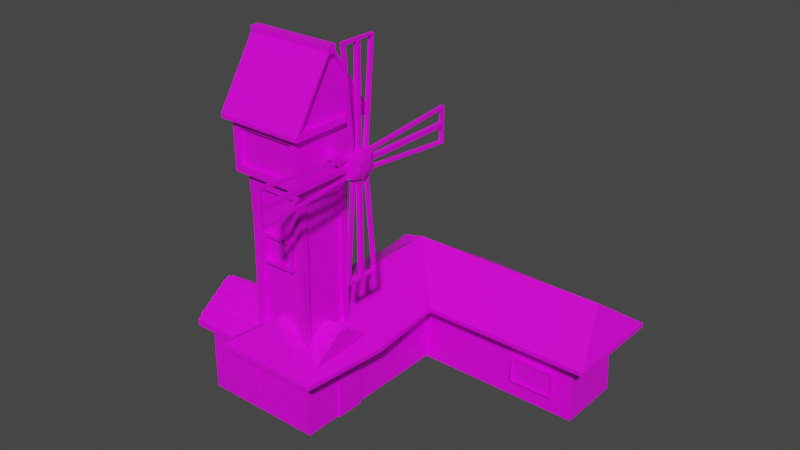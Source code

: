 # Source: Building.blend  (saved by Blender 2.82.7; exported with 4.5.12 LTS)
import bpy
from mathutils import Matrix  # noqa: F401  (used for matrix-valued properties, if any)

bpy.ops.wm.read_factory_settings(use_empty=True)
scene = bpy.context.scene
scene.name = 'Scene'

# ---- collections
col_collection = bpy.data.collections.new('Collection'); scene.collection.children.link(col_collection)

# ---- images (referenced by path relative to the original .blend; pixels are not part of the script)
import os
ASSET_DIR = os.environ.get("B2B_ASSET_DIR", "")  # directory of the original .blend (textures are referenced by path, not embedded)
HERE = os.path.dirname(os.path.abspath(__file__))  # packed textures are extracted next to this script under _unpacked/

def load_image(name, relpath, width, height, colorspace="sRGB"):
    """Load a texture the original file referenced (path relative to the .blend, or extracted next to this script)."""
    p = next((c for c in (os.path.join(HERE, relpath), os.path.join(ASSET_DIR, relpath)) if relpath and os.path.exists(c)), "")
    if p:
        img = bpy.data.images.load(p, check_existing=True)
        img.name = name
    else:  # same state as the original file: an image datablock whose file is absent (Cycles renders it pink)
        img = bpy.data.images.new(name, width, height)
        img.source = "FILE"
        img.filepath = "//" + (relpath or name)
    img.colorspace_settings.name = colorspace
    return img
img_texture_png = load_image('Texture.png', 'Texture.png', 1024, 1024, 'sRGB')

# ---- materials (node trees are filled in below, after node groups)
mat_material = bpy.data.materials.new('Material')
mat_material.alpha_threshold = 0.0
mat_material.use_transparent_shadow = False
mat_material.line_color = (0.0, 0.0, 0.0, 1.0)

# ---- material node trees
mat_material.use_nodes = True; mat_material.node_tree.nodes.clear()
_N = mat_material.node_tree.nodes; _L = mat_material.node_tree.links
n0 = _N.new('ShaderNodeOutputMaterial'); n0.name = 'Material Output'; n0.location = (300, 300)
n1 = _N.new('ShaderNodeBsdfPrincipled'); n1.name = 'Principled BSDF'; n1.location = (10, 300)
n1.distribution = 'GGX'
n1.subsurface_method = 'BURLEY'
n1.inputs[2].default_value = 0.4
n1.inputs[3].default_value = 1.45
n1.inputs[27].default_value = (0.0, 0.0, 0.0, 1.0)
n1.inputs[28].default_value = 1.0
n2 = _N.new('ShaderNodeTexImage'); n2.name = 'Image Texture'; n2.location = (-346, 158)
n2.image = img_texture_png
n2.interpolation = 'Closest'
_L.new(n1.outputs[0], n0.inputs[0])
_L.new(n2.outputs[0], n1.inputs[0])
n0.is_active_output = True

# ---- world
world_world = bpy.data.worlds.new('World'); scene.world = world_world
world_world.use_nodes = True; world_world.node_tree.nodes.clear()
_N = world_world.node_tree.nodes; _L = world_world.node_tree.links
n0 = _N.new('ShaderNodeOutputWorld'); n0.name = 'World Output'; n0.location = (300, 300)
n1 = _N.new('ShaderNodeBackground'); n1.name = 'Background'; n1.location = (10, 300)
n1.inputs[0].default_value = (0.05088, 0.05088, 0.05088, 1.0)
_L.new(n1.outputs[0], n0.inputs[0])
n0.is_active_output = True
world_world.color = (0.05088, 0.05088, 0.05088)
world_world.use_sun_shadow = False
world_world.sun_shadow_jitter_overblur = 0.0

# ---- meshes
me_cube_002 = bpy.data.meshes.new('Cube.002')
me_cube_002.from_pydata([(-1.802, -1.333, 0.0), (-1.802, -1.333, 2.0), (-1.802, 0.6667, 0.0), (-1.802, 0.6667, 2.0), (1.802, -1.333, 0.0), (1.802, -1.333, 2.0), (1.802, 0.6667, 0.0), (1.802, 0.6667, 2.0), (2.171, -0.3333, 3.048), (1.061, 0.6596, 0.7764), (0.1489, 0.6596, 0.7764), (-2.171, -0.3333, 3.048), (-2.171, -1.538, 1.985), (-2.171, 0.8711, 1.985), (2.171, 0.8711, 1.985), (2.171, -1.538, 1.985), (-2.171, -1.538, 2.167), (-2.171, 0.8711, 2.167), (2.171, 0.8711, 2.167), (2.171, -1.538, 2.167), (-1.802, -1.34, 0.8175), (-1.802, -1.326, 1.484), (-1.802, 0.6733, 1.443), (-1.802, 0.6596, 0.7764), (1.802, 0.6733, 1.443), (1.802, 0.6596, 0.7764), (1.802, -1.326, 1.484), (1.802, -1.34, 0.8175), (1.206, 0.6667, 0.0), (0.004243, 0.6667, 0.0), (0.004243, 0.6596, 0.7764), (1.206, 0.6596, 0.7764), (0.004243, 0.6733, 1.443), (1.206, 0.6733, 1.443), (0.1489, 0.6667, 0.0), (1.061, 0.6667, 0.0), (0.1489, 0.6733, 1.443), (1.061, 0.6733, 1.443), (1.061, 0.7118, 1.443), (1.061, 0.6982, 0.7762), (0.1489, 0.7118, 1.443), (0.1489, 0.6982, 0.7762), (1.061, 0.7052, -0.0002206), (0.1489, 0.7052, -0.0002206), (-1.362, 0.6733, 1.443), (-1.362, 0.6596, 0.7764), (-0.4364, 0.6596, 0.7764), (-0.4364, 0.6733, 1.443), (-1.303, 0.7568, 1.382), (-1.303, 0.7455, 0.8337), (-0.4954, 0.7455, 0.8337), (-0.4954, 0.7568, 1.382), (-1.362, 0.758, 1.441), (-1.362, 0.7443, 0.7747), (-0.4364, 0.7443, 0.7747), (-0.4364, 0.758, 1.441), (-1.303, 0.6803, 1.384), (-1.303, 0.6691, 0.8353), (-0.4954, 0.6691, 0.8353), (-0.4954, 0.6803, 1.384), (1.802, 0.6596, 0.7764), (1.802, 0.6733, 1.443), (1.802, 0.6667, 0.0), (-2.171, 0.2264, 2.695), (-2.171, 0.3651, 2.593), (2.171, 0.5658, 2.446), (2.171, 0.4271, 2.548), (-2.171, 0.4271, 2.548), (-2.171, 0.5658, 2.446), (2.171, 0.7666, 2.3), (2.171, 0.6279, 2.401), (-2.171, 0.6279, 2.401), (-2.171, 0.7666, 2.3), (-2.171, 0.601, 2.364), (-2.171, 0.7398, 2.263), (-2.171, 0.4003, 2.511), (-2.171, 0.539, 2.41), (-2.171, 0.1995, 2.658), (-2.171, 0.3383, 2.557), (-2.171, -0.001199, 2.805), (-2.171, 0.1375, 2.703), (-2.171, -0.2019, 2.952), (-2.171, -0.06323, 2.85), (2.171, -0.06323, 2.85), (2.171, -0.2019, 2.952), (2.171, 0.1375, 2.703), (2.171, -0.001199, 2.805), (2.171, 0.3383, 2.557), (2.171, 0.1995, 2.658), (2.171, 0.539, 2.41), (2.171, 0.4003, 2.511), (2.171, 0.7398, 2.263), (2.171, 0.601, 2.364), (2.171, 0.2264, 2.695), (2.171, 0.3651, 2.593), (-2.171, 0.1643, 2.74), (-2.171, 0.02562, 2.842), (2.171, 0.02562, 2.842), (2.171, 0.1643, 2.74), (-2.171, -0.03641, 2.887), (-2.171, -0.1751, 2.988), (2.171, -0.1751, 2.988), (2.171, -0.03641, 2.887), (2.171, -0.8911, 2.695), (2.171, -1.032, 2.591), (-2.171, -1.233, 2.445), (-2.171, -1.092, 2.548), (2.171, -1.092, 2.548), (2.171, -1.233, 2.445), (-2.171, -1.434, 2.298), (-2.171, -1.293, 2.401), (2.171, -1.293, 2.401), (2.171, -1.434, 2.298), (2.171, -0.4635, 2.953), (2.171, -0.6047, 2.849), (2.171, -0.6642, 2.806), (2.171, -0.8055, 2.702), (2.171, -0.8649, 2.659), (2.171, -1.006, 2.556), (2.171, -1.066, 2.512), (2.171, -1.207, 2.409), (2.171, -1.266, 2.365), (2.171, -1.408, 2.262), (-2.171, -1.408, 2.262), (-2.171, -1.266, 2.365), (-2.171, -1.207, 2.409), (-2.171, -1.066, 2.512), (-2.171, -1.006, 2.556), (-2.171, -0.8649, 2.659), (-2.171, -0.8055, 2.702), (-2.171, -0.6642, 2.806), (-2.171, -0.6047, 2.849), (-2.171, -0.4635, 2.953), (-2.171, -0.8911, 2.695), (-2.171, -1.032, 2.591), (2.171, -0.8316, 2.738), (2.171, -0.6904, 2.842), (-2.171, -0.6904, 2.842), (-2.171, -0.8316, 2.738), (2.171, -0.6309, 2.885), (2.171, -0.4896, 2.988), (-2.171, -0.4896, 2.988), (-2.171, -0.6309, 2.885)], [], [(21, 1, 3, 22), (22, 3, 7, 24, 61, 33, 32), (24, 7, 5, 26), (26, 5, 1, 21), (2, 29, 28, 62, 6, 4, 0), (35, 34, 43, 42), (7, 3, 13, 14), (1, 5, 15, 12), (3, 1, 12, 13), (5, 7, 14, 15), (15, 14, 18, 19), (130, 115, 114, 131), (13, 12, 16, 17), (12, 15, 19, 16), (14, 13, 17, 18), (71, 70, 69, 72), (92, 73, 76, 89), (19, 18, 91, 92, 89, 90, 87, 88, 85, 86, 83, 84, 8, 113, 114, 115, 116, 117, 118, 119, 120, 121, 122), (4, 27, 20, 0), (27, 26, 21, 20), (6, 25, 27, 4), (25, 24, 26, 27), (62, 60, 25, 6), (60, 61, 24, 25), (0, 20, 23, 2), (20, 21, 22, 23), (2, 23, 30, 29), (29, 30, 10, 34), (22, 32, 47, 44), (30, 32, 36, 10), (37, 9, 39, 38), (32, 33, 37, 36), (33, 31, 9, 37), (31, 28, 35, 9), (28, 29, 34, 35), (43, 41, 39, 42), (41, 40, 38, 39), (9, 35, 42, 39), (10, 36, 40, 41), (34, 10, 41, 43), (36, 37, 38, 40), (44, 47, 55, 52), (32, 30, 46, 47), (30, 23, 45, 46), (23, 22, 44, 45), (51, 50, 58, 59), (45, 44, 52, 53), (47, 46, 54, 55), (46, 45, 53, 54), (48, 49, 53, 52), (49, 50, 54, 53), (51, 48, 52, 55), (50, 51, 55, 54), (57, 56, 59, 58), (50, 49, 57, 58), (48, 51, 59, 56), (49, 48, 56, 57), (31, 33, 61, 60), (28, 31, 60, 62), (111, 110, 109, 112), (90, 75, 78, 87), (88, 77, 80, 85), (86, 79, 82, 83), (84, 81, 11, 8), (82, 81, 100, 99), (73, 92, 70, 71), (78, 77, 63, 64), (85, 80, 95, 98), (74, 73, 71, 72), (18, 17, 74, 91), (67, 66, 65, 68), (63, 93, 94, 64), (96, 97, 98, 95), (100, 101, 102, 99), (77, 88, 93, 63), (92, 91, 69, 70), (81, 84, 101, 100), (88, 87, 94, 93), (91, 74, 72, 69), (84, 83, 102, 101), (87, 78, 64, 94), (76, 75, 67, 68), (83, 82, 99, 102), (80, 79, 96, 95), (75, 90, 66, 67), (79, 86, 97, 96), (90, 89, 65, 66), (86, 85, 98, 97), (89, 76, 68, 65), (17, 16, 123, 124, 125, 126, 127, 128, 129, 130, 131, 132, 11, 81, 82, 79, 80, 77, 78, 75, 76, 73, 74), (16, 19, 122, 123), (124, 121, 120, 125), (126, 119, 118, 127), (128, 117, 116, 129), (115, 130, 137, 136), (119, 126, 106, 107), (116, 115, 136, 135), (131, 114, 139, 142), (120, 119, 107, 108), (132, 113, 8, 11), (107, 106, 105, 108), (103, 133, 134, 104), (136, 137, 138, 135), (140, 141, 142, 139), (126, 125, 105, 106), (130, 129, 138, 137), (125, 120, 108, 105), (122, 121, 111, 112), (129, 116, 135, 138), (118, 117, 103, 104), (121, 124, 110, 111), (114, 113, 140, 139), (117, 128, 133, 103), (124, 123, 109, 110), (113, 132, 141, 140), (128, 127, 134, 133), (123, 122, 112, 109), (132, 131, 142, 141), (127, 118, 104, 134)])
_uv = me_cube_002.uv_layers.new(name='UVMap')
_uv.uv.foreach_set('vector', [0.7925, 0.7756, 0.7925, 0.7756, 0.7925, 0.7756, 0.7925, 0.7756, 0.7925, 0.7756, 0.7925, 0.7756, 0.7925, 0.7756, 0.7925, 0.7756, 0.7925, 0.7756, 0.7925, 0.7756, 0.7925, 0.7756, 0.7925, 0.7756, 0.7925, 0.7756, 0.7925, 0.7756, 0.7925, 0.7756, 0.7925, 0.7756, 0.7925, 0.7756, 0.7925, 0.7756, 0.7925, 0.7756, 0.7925, 0.7756, 0.7925, 0.7756, 0.7925, 0.7756, 0.7925, 0.7756, 0.7925, 0.7756, 0.7925, 0.7756, 0.7925, 0.7756, 0.905, 0.77, 0.905, 0.77, 0.905, 0.77, 0.905, 0.77, 0.8937, 0.7756, 0.8937, 0.7756, 0.8937, 0.7756, 0.8937, 0.7756, 0.8937, 0.7756, 0.8937, 0.7756, 0.8937, 0.7756, 0.8937, 0.7756, 0.8937, 0.7756, 0.8937, 0.7756, 0.8937, 0.7756, 0.8937, 0.7756, 0.8937, 0.7756, 0.8937, 0.7756, 0.8937, 0.7756, 0.8937, 0.7756, 0.8937, 0.7756, 0.8937, 0.7756, 0.8937, 0.7756, 0.8937, 0.7756, 0.8937, 0.7756, 0.8937, 0.7756, 0.8937, 0.7756, 0.8937, 0.7756, 0.8937, 0.7756, 0.8937, 0.7756, 0.8937, 0.7756, 0.8937, 0.7756, 0.8937, 0.7756, 0.8937, 0.7756, 0.8937, 0.7756, 0.8937, 0.7756, 0.8937, 0.7756, 0.8937, 0.7756, 0.8937, 0.7756, 0.8937, 0.7756, 0.8937, 0.7756, 0.8937, 0.7756, 0.8937, 0.7756, 0.8937, 0.7756, 0.8937, 0.7756, 0.8937, 0.7756, 0.8937, 0.7756, 0.8937, 0.7756, 0.8937, 0.7756, 0.8937, 0.7756, 0.8937, 0.7756, 0.8937, 0.7756, 0.8937, 0.7756, 0.8937, 0.7756, 0.8937, 0.7756, 0.8937, 0.7756, 0.8937, 0.7756, 0.8937, 0.7756, 0.8937, 0.7756, 0.8937, 0.7756, 0.8937, 0.7756, 0.8937, 0.7756, 0.8937, 0.7756, 0.8937, 0.7756, 0.8937, 0.7756, 0.8937, 0.7756, 0.8937, 0.7756, 0.8937, 0.7756, 0.8937, 0.7756, 0.8937, 0.7756, 0.8937, 0.7756, 0.7925, 0.7756, 0.7925, 0.7756, 0.7925, 0.7756, 0.7925, 0.7756, 0.7925, 0.7756, 0.7925, 0.7756, 0.7925, 0.7756, 0.7925, 0.7756, 0.7925, 0.7756, 0.7925, 0.7756, 0.7925, 0.7756, 0.7925, 0.7756, 0.7925, 0.7756, 0.7925, 0.7756, 0.7925, 0.7756, 0.7925, 0.7756, 0.7925, 0.7756, 0.7925, 0.7756, 0.7925, 0.7756, 0.7925, 0.7756, 0.7925, 0.7756, 0.7925, 0.7756, 0.7925, 0.7756, 0.7925, 0.7756, 0.7925, 0.7756, 0.7925, 0.7756, 0.7925, 0.7756, 0.7925, 0.7756, 0.7925, 0.7756, 0.7925, 0.7756, 0.7925, 0.7756, 0.7925, 0.7756, 0.7925, 0.7756, 0.7925, 0.7756, 0.7925, 0.7756, 0.7925, 0.7756, 0.7925, 0.7756, 0.7925, 0.7756, 0.7925, 0.7756, 0.7925, 0.7756, 0.7925, 0.7756, 0.7925, 0.7756, 0.7925, 0.7756, 0.7925, 0.7756, 0.7925, 0.7756, 0.7925, 0.7756, 0.7925, 0.7756, 0.7925, 0.7756, 0.905, 0.77, 0.905, 0.77, 0.905, 0.77, 0.905, 0.77, 0.7925, 0.7756, 0.7925, 0.7756, 0.7925, 0.7756, 0.7925, 0.7756, 0.7925, 0.7756, 0.7925, 0.7756, 0.7925, 0.7756, 0.7925, 0.7756, 0.7925, 0.7756, 0.7925, 0.7756, 0.7925, 0.7756, 0.7925, 0.7756, 0.7925, 0.7756, 0.7925, 0.7756, 0.7925, 0.7756, 0.7925, 0.7756, 0.905, 0.77, 0.905, 0.77, 0.905, 0.77, 0.905, 0.77, 0.905, 0.77, 0.905, 0.77, 0.905, 0.77, 0.905, 0.77, 0.905, 0.77, 0.905, 0.77, 0.905, 0.77, 0.905, 0.77, 0.905, 0.77, 0.905, 0.77, 0.905, 0.77, 0.905, 0.77, 0.905, 0.77, 0.905, 0.77, 0.905, 0.77, 0.905, 0.77, 0.905, 0.77, 0.905, 0.77, 0.905, 0.77, 0.905, 0.77, 0.9331, 0.77, 0.9331, 0.77, 0.9331, 0.77, 0.9331, 0.77, 0.7925, 0.7756, 0.7925, 0.7756, 0.7925, 0.7756, 0.7925, 0.7756, 0.7925, 0.7756, 0.7925, 0.7756, 0.7925, 0.7756, 0.7925, 0.7756, 0.7925, 0.7756, 0.7925, 0.7756, 0.7925, 0.7756, 0.7925, 0.7756, 0.9331, 0.77, 0.9331, 0.77, 0.9331, 0.77, 0.9331, 0.77, 0.9331, 0.77, 0.9331, 0.77, 0.9331, 0.77, 0.9331, 0.77, 0.9331, 0.77, 0.9331, 0.77, 0.9331, 0.77, 0.9331, 0.77, 0.9331, 0.77, 0.9331, 0.77, 0.9331, 0.77, 0.9331, 0.77, 0.9331, 0.77, 0.9331, 0.77, 0.9331, 0.77, 0.9331, 0.77, 0.9331, 0.77, 0.9331, 0.77, 0.9331, 0.77, 0.9331, 0.77, 0.9331, 0.77, 0.9331, 0.77, 0.9331, 0.77, 0.9331, 0.77, 0.9331, 0.77, 0.9331, 0.77, 0.9331, 0.77, 0.9331, 0.77, 0.6519, 0.2694, 0.6519, 0.2694, 0.6519, 0.2694, 0.6519, 0.2694, 0.9331, 0.77, 0.9331, 0.77, 0.9331, 0.77, 0.9331, 0.77, 0.9331, 0.77, 0.9331, 0.77, 0.9331, 0.77, 0.9331, 0.77, 0.9331, 0.77, 0.9331, 0.77, 0.9331, 0.77, 0.9331, 0.77, 0.7925, 0.7756, 0.7925, 0.7756, 0.7925, 0.7756, 0.7925, 0.7756, 0.7925, 0.7756, 0.7925, 0.7756, 0.7925, 0.7756, 0.7925, 0.7756, 0.8937, 0.7756, 0.8937, 0.7756, 0.8937, 0.7756, 0.8937, 0.7756, 0.8937, 0.7756, 0.8937, 0.7756, 0.8937, 0.7756, 0.8937, 0.7756, 0.8937, 0.7756, 0.8937, 0.7756, 0.8937, 0.7756, 0.8937, 0.7756, 0.8937, 0.7756, 0.8937, 0.7756, 0.8937, 0.7756, 0.8937, 0.7756, 0.8937, 0.7756, 0.8937, 0.7756, 0.8937, 0.7756, 0.8937, 0.7756, 0.8937, 0.7756, 0.8937, 0.7756, 0.8937, 0.7756, 0.8937, 0.7756, 0.8937, 0.7756, 0.8937, 0.7756, 0.8937, 0.7756, 0.8937, 0.7756, 0.8937, 0.7756, 0.8937, 0.7756, 0.8937, 0.7756, 0.8937, 0.7756, 0.8937, 0.7756, 0.8937, 0.7756, 0.8937, 0.7756, 0.8937, 0.7756, 0.8937, 0.7756, 0.8937, 0.7756, 0.8937, 0.7756, 0.8937, 0.7756, 0.8937, 0.7756, 0.8937, 0.7756, 0.8937, 0.7756, 0.8937, 0.7756, 0.8937, 0.7756, 0.8937, 0.7756, 0.8937, 0.7756, 0.8937, 0.7756, 0.8937, 0.7756, 0.8937, 0.7756, 0.8937, 0.7756, 0.8937, 0.7756, 0.8937, 0.7756, 0.8937, 0.7756, 0.8937, 0.7756, 0.8937, 0.7756, 0.8937, 0.7756, 0.8937, 0.7756, 0.8937, 0.7756, 0.8937, 0.7756, 0.8937, 0.7756, 0.8937, 0.7756, 0.8937, 0.7756, 0.8937, 0.7756, 0.8937, 0.7756, 0.8937, 0.7756, 0.8937, 0.7756, 0.8937, 0.7756, 0.8937, 0.7756, 0.8937, 0.7756, 0.8937, 0.7756, 0.8937, 0.7756, 0.8937, 0.7756, 0.8937, 0.7756, 0.8937, 0.7756, 0.8937, 0.7756, 0.8937, 0.7756, 0.8937, 0.7756, 0.8937, 0.7756, 0.8937, 0.7756, 0.8937, 0.7756, 0.8937, 0.7756, 0.8937, 0.7756, 0.8937, 0.7756, 0.8937, 0.7756, 0.8937, 0.7756, 0.8937, 0.7756, 0.8937, 0.7756, 0.8937, 0.7756, 0.8937, 0.7756, 0.8937, 0.7756, 0.8937, 0.7756, 0.8937, 0.7756, 0.8937, 0.7756, 0.8937, 0.7756, 0.8937, 0.7756, 0.8937, 0.7756, 0.8937, 0.7756, 0.8937, 0.7756, 0.8937, 0.7756, 0.8937, 0.7756, 0.8937, 0.7756, 0.8937, 0.7756, 0.8937, 0.7756, 0.8937, 0.7756, 0.8937, 0.7756, 0.8937, 0.7756, 0.8937, 0.7756, 0.8937, 0.7756, 0.8937, 0.7756, 0.8937, 0.7756, 0.8937, 0.7756, 0.8937, 0.7756, 0.8937, 0.7756, 0.8937, 0.7756, 0.8937, 0.7756, 0.8937, 0.7756, 0.8937, 0.7756, 0.8937, 0.7756, 0.8937, 0.7756, 0.8937, 0.7756, 0.8937, 0.7756, 0.8937, 0.7756, 0.8937, 0.7756, 0.8937, 0.7756, 0.8937, 0.7756, 0.8937, 0.7756, 0.8937, 0.7756, 0.8937, 0.7756, 0.8937, 0.7756, 0.8937, 0.7756, 0.8937, 0.7756, 0.8937, 0.7756, 0.8937, 0.7756, 0.8937, 0.7756, 0.8937, 0.7756, 0.8937, 0.7756, 0.8937, 0.7756, 0.8937, 0.7756, 0.8937, 0.7756, 0.8937, 0.7756, 0.8937, 0.7756, 0.8937, 0.7756, 0.8937, 0.7756, 0.8937, 0.7756, 0.8937, 0.7756, 0.8937, 0.7756, 0.8937, 0.7756, 0.8937, 0.7756, 0.8937, 0.7756, 0.8937, 0.7756, 0.8937, 0.7756, 0.8937, 0.7756, 0.8937, 0.7756, 0.8937, 0.7756, 0.8937, 0.7756, 0.8937, 0.7756, 0.8937, 0.7756, 0.8937, 0.7756, 0.8937, 0.7756, 0.8937, 0.7756, 0.8937, 0.7756, 0.8937, 0.7756, 0.8937, 0.7756, 0.8937, 0.7756, 0.8937, 0.7756, 0.8937, 0.7756, 0.8937, 0.7756, 0.8937, 0.7756, 0.8937, 0.7756, 0.8937, 0.7756, 0.8937, 0.7756, 0.8937, 0.7756, 0.8937, 0.7756, 0.8937, 0.7756, 0.8937, 0.7756, 0.8937, 0.7756, 0.8937, 0.7756, 0.8937, 0.7756, 0.8937, 0.7756, 0.8937, 0.7756, 0.8937, 0.7756, 0.8937, 0.7756, 0.8937, 0.7756, 0.8937, 0.7756, 0.8937, 0.7756, 0.8937, 0.7756, 0.8937, 0.7756, 0.8937, 0.7756, 0.8937, 0.7756, 0.8937, 0.7756, 0.8937, 0.7756, 0.8937, 0.7756, 0.8937, 0.7756, 0.8937, 0.7756, 0.8937, 0.7756, 0.8937, 0.7756, 0.8937, 0.7756, 0.8937, 0.7756, 0.8937, 0.7756, 0.8937, 0.7756, 0.8937, 0.7756, 0.8937, 0.7756, 0.8937, 0.7756, 0.8937, 0.7756, 0.8937, 0.7756, 0.8937, 0.7756, 0.8937, 0.7756, 0.8937, 0.7756, 0.8937, 0.7756, 0.8937, 0.7756, 0.8937, 0.7756, 0.8937, 0.7756, 0.8937, 0.7756, 0.8937, 0.7756, 0.8937, 0.7756, 0.8937, 0.7756, 0.8937, 0.7756, 0.8937, 0.7756, 0.8937, 0.7756, 0.8937, 0.7756, 0.8937, 0.7756, 0.8937, 0.7756, 0.8937, 0.7756, 0.8937, 0.7756, 0.8937, 0.7756, 0.8937, 0.7756, 0.8937, 0.7756, 0.8937, 0.7756, 0.8937, 0.7756, 0.8937, 0.7756, 0.8937, 0.7756, 0.8937, 0.7756, 0.8937, 0.7756, 0.8937, 0.7756, 0.8937, 0.7756, 0.8937, 0.7756, 0.8937, 0.7756, 0.8937, 0.7756, 0.8937, 0.7756, 0.8937, 0.7756, 0.8937, 0.7756, 0.8937, 0.7756, 0.8937, 0.7756, 0.8937, 0.7756, 0.8937, 0.7756, 0.8937, 0.7756, 0.8937, 0.7756, 0.8937, 0.7756, 0.8937, 0.7756, 0.8937, 0.7756, 0.8937, 0.7756, 0.8937, 0.7756, 0.8937, 0.7756, 0.8937, 0.7756, 0.8937, 0.7756, 0.8937, 0.7756, 0.8937, 0.7756, 0.8937, 0.7756])
me_cube_002.materials.append(mat_material)
me_cube_002.use_remesh_fix_poles = True
me_cube_002.use_remesh_preserve_attributes = False
me_cube_002.use_mirror_vertex_groups = False
me_cube_002.update()
me_cube_003 = bpy.data.meshes.new('Cube.003')
me_cube_003.from_pydata([(-1.0, -1.0, -1.0), (-1.0, -1.0, 1.0), (-1.0, 1.0, -1.0), (-1.0, 1.0, 1.0), (1.0, -1.0, -1.0), (1.0, -1.0, 1.0), (1.0, 1.0, -1.0), (1.0, 1.0, 1.0), (-1.0, 4.0, 1.0), (-1.0, 4.0, -1.0), (1.0, 4.0, -1.0), (1.0, 4.0, 1.0), (-1.0, 6.0, 1.0), (-1.0, 6.0, -1.0), (1.0, 6.0, -1.0), (1.0, 6.0, 1.0), (6.0, 4.0, 1.0), (5.414, 3.997, -0.4608), (6.0, 6.0, 1.0), (6.0, 6.0, -1.0), (-1.576, -1.576, 1.0), (-1.814, 1.0, 1.0), (-1.576, -1.576, 1.131), (1.814, 1.0, 1.0), (1.576, -1.576, 1.0), (1.0, 6.814, 1.131), (1.0, 6.814, 1.0), (1.576, 3.424, 1.0), (-1.814, 4.0, 1.0), (-0.7272, 6.654, 1.0), (-0.7272, 6.654, 1.131), (6.576, 3.424, 1.0), (6.576, 6.576, 1.0), (-1.814, 1.0, 1.131), (6.576, 6.576, 1.131), (6.0, 5.0, 2.271), (1.814, 1.0, 1.131), (1.576, -1.576, 1.131), (0.0, -1.0, 2.271), (1.576, 3.424, 1.131), (-1.814, 4.0, 1.131), (0.0, -1.0, 2.271), (6.576, 3.424, 1.131), (0.0, 1.0, 2.271), (0.0, 1.0, 2.271), (0.0, 5.0, 2.271), (0.0, 5.0, 2.271), (0.0, 5.0, 2.271), (1.0, 5.0, 2.271), (6.0, 5.0, 2.271), (-0.9915, -0.9523, 0.3545), (-0.985, 1.028, 0.31), (0.9954, 1.021, 0.2783), (0.9889, -0.9596, 0.3228), (-0.9752, 3.998, 0.2433), (1.003, 3.995, 0.571), (-0.9686, 5.978, 0.1988), (1.012, 5.971, 0.1671), (5.405, 3.989, 0.3085), (5.963, 5.953, 0.08779), (-1.0, 0.09, -1.0), (-1.0, 0.09, 1.0), (1.0, 0.09, -1.0), (1.0, 0.09, 1.0), (-1.706, -0.172, 1.0), (1.706, -0.172, 1.0), (-1.706, -0.172, 1.131), (1.706, -0.172, 1.131), (0.0, 0.09, 2.271), (0.0, 0.09, 2.271), (0.9924, 0.1196, 0.2986), (-0.988, 0.1268, 0.3303), (0.9954, 0.9871, 0.2783), (1.0, 0.9681, -1.0), (1.0, 0.1238, -1.0), (0.9924, 0.1512, 0.2986), (1.063, 0.987, 0.2786), (1.067, 0.9679, -0.9997), (1.067, 0.1236, -0.9997), (1.06, 0.1511, 0.2989), (4.075, 3.997, -0.4608), (4.071, 3.993, 0.3235), (5.976, 3.985, 0.5278), (6.0, 4.0, -1.0), (3.49, 3.99, 0.5494), (3.5, 4.0, -1.0), (5.36, 3.858, 0.2627), (5.368, 3.866, -0.4167), (4.116, 3.862, 0.2767), (4.12, 3.866, -0.4167), (5.405, 3.858, 0.3074), (5.414, 3.867, -0.4619), (4.071, 3.862, 0.3224), (4.075, 3.866, -0.4619), (5.36, 3.923, 0.2634), (5.369, 3.931, -0.416), (4.116, 3.927, 0.2774), (4.12, 3.93, -0.416), (6.48, 6.313, 1.321), (6.384, 6.051, 1.511), (6.288, 5.788, 1.701), (6.192, 5.525, 1.891), (6.096, 5.263, 2.081), (-0.2626, -1.096, 2.081), (-0.5253, -1.192, 1.891), (-0.7879, -1.288, 1.701), (-1.051, -1.384, 1.511), (-1.313, -1.48, 1.321), (1.313, -1.48, 1.321), (1.051, -1.384, 1.511), (0.7879, -1.288, 1.701), (0.5253, -1.192, 1.891), (0.2626, -1.096, 2.081), (6.096, 4.737, 2.081), (6.192, 4.475, 1.891), (6.288, 4.212, 1.701), (6.384, 3.949, 1.511), (6.48, 3.687, 1.321), (-0.3024, 1.0, 2.081), (-0.6048, 1.0, 1.891), (-0.9072, 1.0, 1.701), (-1.21, 1.0, 1.511), (-1.512, 1.0, 1.321), (-0.5265, 6.301, 1.353), (-0.2879, 5.788, 1.701), (-0.192, 5.525, 1.891), (-0.09598, 5.263, 2.081), (0.0, 5.0, 2.271), (1.0, 5.302, 2.081), (1.0, 5.605, 1.891), (1.0, 5.907, 1.701), (1.0, 6.21, 1.511), (1.0, 6.512, 1.321), (1.313, 3.687, 1.321), (1.051, 3.949, 1.511), (0.7879, 4.212, 1.701), (0.5253, 4.475, 1.891), (0.2626, 4.737, 2.081), (0.3024, 1.0, 2.081), (0.6048, 1.0, 1.891), (0.9072, 1.0, 1.701), (1.21, 1.0, 1.511), (1.512, 1.0, 1.321), (-1.512, 4.167, 1.321), (-1.21, 4.333, 1.511), (-0.9072, 4.5, 1.701), (-0.6048, 4.667, 1.891), (-0.3024, 4.833, 2.081), (1.422, -0.1283, 1.321), (1.137, -0.08467, 1.511), (0.8529, -0.04101, 1.701), (0.5686, 0.002664, 1.891), (0.2843, 0.04633, 2.081), (-1.422, -0.1283, 1.321), (-1.137, -0.08467, 1.511), (-0.8529, -0.04101, 1.701), (-0.5686, 0.002664, 1.891), (-0.2843, 0.04633, 2.081), (-1.0, 5.0, 1.0), (-1.0, 5.0, -1.0), (1.0, 5.0, -1.0), (6.0, 5.0, 1.0), (6.0, 5.0, -1.0), (-1.695, 5.288, 1.0), (6.576, 5.0, 1.0), (-1.695, 5.288, 1.131), (6.576, 5.0, 1.131), (0.5, 5.0, 2.271), (0.0, 5.0, 2.271), (6.0, 5.0, 2.271), (5.969, 4.969, 0.3078), (-0.9719, 4.988, 0.2211), (-1.496, 5.24, 1.321), (-1.297, 5.192, 1.511), (-1.098, 5.144, 1.701), (-0.8984, 5.096, 1.891), (-0.6992, 5.048, 2.081), (6.48, 5.0, 1.321), (6.384, 5.0, 1.511), (6.288, 5.0, 1.701), (6.192, 5.0, 1.891), (6.096, 5.0, 2.081)], [], [(71, 61, 3, 51), (70, 63, 5, 53), (53, 5, 1, 50), (60, 62, 4, 0), (51, 3, 8, 54), (52, 6, 10, 55), (6, 2, 9, 10), (56, 12, 15, 57), (171, 158, 12, 56), (160, 14, 19, 162), (160, 159, 13, 14), (170, 162, 19, 59), (57, 15, 18, 59), (81, 80, 93, 92), (158, 8, 28, 163), (63, 7, 23, 65), (11, 16, 31, 27), (1, 5, 24, 20), (18, 15, 26, 32), (8, 3, 21, 28), (161, 18, 32, 164), (7, 11, 27, 23), (61, 1, 20, 64), (15, 12, 29, 26), (164, 32, 34, 166), (23, 27, 39, 36), (64, 20, 22, 66), (26, 29, 30, 25), (128, 127, 47, 48), (157, 103, 38, 68), (181, 102, 35, 169), (103, 112, 41, 38), (28, 21, 33, 40), (32, 26, 25, 34), (20, 24, 37, 22), (27, 31, 42, 39), (65, 23, 36, 67), (163, 28, 40, 165), (43, 44, 46, 45), (69, 68, 38, 41), (168, 167, 48, 47), (167, 46, 49, 169), (102, 128, 48, 35), (138, 137, 46, 44), (137, 113, 49, 46), (152, 138, 44, 69), (176, 147, 45, 168), (147, 118, 43, 45), (11, 55, 84, 82, 16), (14, 57, 59, 19), (161, 170, 59, 18), (159, 171, 56, 13), (13, 56, 57, 14), (7, 52, 55, 11), (2, 51, 54, 9), (4, 53, 50, 0), (62, 70, 53, 4), (60, 71, 51, 2), (0, 50, 71, 60), (70, 62, 74, 75), (112, 152, 69, 41), (44, 43, 68, 69), (24, 65, 67, 37), (118, 157, 68, 43), (21, 64, 66, 33), (3, 61, 64, 21), (5, 63, 65, 24), (2, 6, 62, 60), (52, 7, 63, 70), (50, 1, 61, 71), (72, 75, 79, 76), (62, 6, 73, 74), (6, 52, 72, 73), (52, 70, 75, 72), (77, 76, 79, 78), (73, 72, 76, 77), (75, 74, 78, 79), (74, 73, 77, 78), (55, 10, 85, 84), (58, 17, 83, 82), (81, 58, 82, 84), (17, 80, 85, 83), (80, 81, 84, 85), (89, 87, 95, 97), (58, 81, 92, 90), (80, 17, 91, 93), (17, 58, 90, 91), (86, 87, 91, 90), (88, 86, 90, 92), (87, 89, 93, 91), (89, 88, 92, 93), (96, 97, 95, 94), (87, 86, 94, 95), (88, 89, 97, 96), (86, 88, 96, 94), (33, 66, 153, 122), (122, 153, 154, 121), (121, 154, 155, 120), (120, 155, 156, 119), (119, 156, 157, 118), (37, 67, 148, 108), (108, 148, 149, 109), (109, 149, 150, 110), (110, 150, 151, 111), (111, 151, 152, 112), (40, 33, 122, 143), (143, 122, 121, 144), (144, 121, 120, 145), (145, 120, 119, 146), (146, 119, 118, 147), (165, 40, 143, 172), (172, 143, 144, 173), (173, 144, 145, 174), (174, 145, 146, 175), (175, 146, 147, 176), (67, 36, 142, 148), (148, 142, 141, 149), (149, 141, 140, 150), (150, 140, 139, 151), (151, 139, 138, 152), (39, 42, 117, 133), (133, 117, 116, 134), (134, 116, 115, 135), (135, 115, 114, 136), (136, 114, 113, 137), (36, 39, 133, 142), (142, 133, 134, 141), (141, 134, 135, 140), (140, 135, 136, 139), (139, 136, 137, 138), (34, 25, 132, 98), (98, 132, 131, 99), (99, 131, 130, 100), (100, 130, 129, 101), (101, 129, 128, 102), (22, 37, 108, 107), (107, 108, 109, 106), (106, 109, 110, 105), (105, 110, 111, 104), (104, 111, 112, 103), (166, 34, 98, 177), (177, 98, 99, 178), (178, 99, 100, 179), (179, 100, 101, 180), (180, 101, 102, 181), (66, 22, 107, 153), (153, 107, 106, 154), (154, 106, 105, 155), (155, 105, 104, 156), (156, 104, 103, 157), (25, 30, 123, 132), (132, 123, 124, 131), (131, 124, 125, 130), (130, 125, 126, 129), (129, 126, 127, 128), (114, 180, 181, 113), (115, 179, 180, 114), (116, 178, 179, 115), (117, 177, 178, 116), (42, 166, 177, 117), (126, 175, 176, 127), (125, 174, 175, 126), (124, 173, 174, 125), (123, 172, 173, 124), (30, 165, 172, 123), (9, 54, 171, 159), (16, 82, 170, 161), (127, 176, 168, 47), (48, 167, 169, 35), (45, 46, 167, 168), (29, 163, 165, 30), (113, 181, 169, 49), (31, 164, 166, 42), (16, 161, 164, 31), (12, 158, 163, 29), (82, 83, 162, 170), (10, 9, 159, 160), (10, 160, 162, 83, 85), (54, 8, 158, 171)])
_uv = me_cube_003.uv_layers.new(name='UVMap')
_uv.uv.foreach_set('vector', [0.6519, 0.7756, 0.6519, 0.7756, 0.6519, 0.7756, 0.6519, 0.7756, 0.6519, 0.7756, 0.6519, 0.7756, 0.6519, 0.7756, 0.6519, 0.7756, 0.6519, 0.7756, 0.6519, 0.7756, 0.6519, 0.7756, 0.6519, 0.7756, 0.6519, 0.7756, 0.6519, 0.7756, 0.6519, 0.7756, 0.6519, 0.7756, 0.6519, 0.7756, 0.6519, 0.7756, 0.6519, 0.7756, 0.6519, 0.7756, 0.6519, 0.7756, 0.6519, 0.7756, 0.6519, 0.7756, 0.6519, 0.7756, 0.6519, 0.7756, 0.6519, 0.7756, 0.6519, 0.7756, 0.6519, 0.7756, 0.6519, 0.7756, 0.6519, 0.7756, 0.6519, 0.7756, 0.6519, 0.7756, 0.6519, 0.7756, 0.6519, 0.7756, 0.6519, 0.7756, 0.6519, 0.7756, 0.6519, 0.7756, 0.6519, 0.7756, 0.6519, 0.7756, 0.6519, 0.7756, 0.6519, 0.7756, 0.6519, 0.7756, 0.6519, 0.7756, 0.6519, 0.7756, 0.6519, 0.7756, 0.6519, 0.7756, 0.6519, 0.7756, 0.6519, 0.7756, 0.6519, 0.7756, 0.6519, 0.7756, 0.6519, 0.7756, 0.6519, 0.7756, 0.8937, 0.77, 0.8937, 0.77, 0.8937, 0.77, 0.8937, 0.77, 0.8993, 0.7981, 0.8993, 0.7981, 0.8993, 0.7981, 0.8993, 0.7981, 0.8993, 0.7981, 0.8993, 0.7981, 0.8993, 0.7981, 0.8993, 0.7981, 0.8993, 0.7981, 0.8993, 0.7981, 0.8993, 0.7981, 0.8993, 0.7981, 0.8993, 0.7981, 0.8993, 0.7981, 0.8993, 0.7981, 0.8993, 0.7981, 0.8993, 0.7981, 0.8993, 0.7981, 0.8993, 0.7981, 0.8993, 0.7981, 0.8993, 0.7981, 0.8993, 0.7981, 0.8993, 0.7981, 0.8993, 0.7981, 0.8993, 0.7981, 0.8993, 0.7981, 0.8993, 0.7981, 0.8993, 0.7981, 0.8993, 0.7981, 0.8993, 0.7981, 0.8993, 0.7981, 0.8993, 0.7981, 0.8993, 0.7981, 0.8993, 0.7981, 0.8993, 0.7981, 0.8993, 0.7981, 0.8993, 0.7981, 0.8993, 0.7981, 0.8993, 0.7981, 0.8993, 0.7981, 0.8993, 0.7981, 0.8993, 0.7981, 0.8993, 0.7981, 0.8993, 0.7981, 0.8993, 0.7981, 0.8993, 0.7981, 0.8993, 0.7981, 0.8993, 0.7981, 0.8993, 0.7981, 0.8993, 0.7981, 0.8993, 0.7981, 0.8993, 0.7981, 0.8993, 0.7981, 0.8993, 0.7981, 0.8993, 0.7981, 0.8993, 0.7981, 0.8993, 0.7981, 0.8993, 0.7981, 0.8993, 0.7981, 0.8993, 0.7981, 0.8993, 0.7981, 0.8993, 0.7981, 0.8993, 0.7981, 0.8993, 0.7981, 0.8993, 0.7981, 0.8994, 0.7981, 0.8993, 0.7981, 0.8993, 0.7981, 0.8993, 0.7981, 0.8993, 0.7981, 0.8993, 0.7981, 0.8993, 0.7981, 0.8993, 0.7981, 0.8993, 0.7981, 0.8993, 0.7981, 0.8993, 0.7981, 0.8993, 0.7981, 0.8993, 0.7981, 0.8993, 0.7981, 0.8993, 0.7981, 0.8993, 0.7981, 0.8993, 0.7981, 0.8993, 0.7981, 0.8993, 0.7981, 0.8993, 0.7981, 0.8993, 0.7981, 0.8993, 0.7981, 0.8993, 0.7981, 0.8993, 0.7981, 0.8993, 0.7981, 0.8993, 0.7981, 0.8993, 0.7981, 0.8993, 0.7981, 0.8993, 0.7981, 0.8993, 0.7981, 0.8993, 0.7981, 0.8993, 0.7981, 0.8993, 0.7981, 0.8993, 0.7981, 0.8993, 0.7981, 0.8993, 0.7981, 0.8993, 0.7981, 0.8993, 0.7981, 0.8993, 0.7981, 0.8993, 0.7981, 0.8993, 0.7981, 0.8993, 0.7981, 0.8993, 0.7981, 0.8993, 0.7981, 0.8993, 0.7981, 0.8993, 0.7981, 0.8993, 0.7981, 0.8994, 0.7981, 0.8993, 0.7981, 0.8993, 0.7981, 0.8993, 0.7981, 0.8993, 0.7981, 0.8993, 0.7981, 0.8993, 0.7981, 0.8993, 0.7981, 0.8993, 0.7981, 0.8993, 0.7981, 0.8993, 0.7981, 0.8993, 0.7981, 0.8993, 0.7981, 0.8993, 0.7981, 0.8993, 0.7981, 0.8993, 0.7981, 0.8993, 0.7981, 0.8993, 0.7981, 0.8993, 0.7981, 0.8993, 0.7981, 0.8993, 0.7981, 0.8993, 0.7981, 0.8993, 0.7981, 0.8993, 0.7981, 0.6519, 0.7756, 0.6519, 0.7756, 0.6519, 0.7756, 0.6519, 0.7756, 0.6519, 0.7756, 0.6519, 0.7756, 0.6519, 0.7756, 0.6519, 0.7756, 0.6519, 0.7756, 0.6519, 0.7756, 0.6519, 0.7756, 0.6519, 0.7756, 0.6519, 0.7756, 0.6519, 0.7756, 0.6519, 0.7756, 0.6519, 0.7756, 0.6519, 0.7756, 0.6519, 0.7756, 0.6519, 0.7756, 0.6519, 0.7756, 0.6519, 0.7756, 0.6519, 0.7756, 0.6519, 0.7756, 0.6519, 0.7756, 0.6519, 0.7756, 0.6519, 0.7756, 0.6519, 0.7756, 0.6519, 0.7756, 0.6519, 0.7756, 0.6519, 0.7756, 0.6519, 0.7756, 0.6519, 0.7756, 0.6519, 0.7756, 0.6519, 0.7756, 0.6519, 0.7756, 0.6519, 0.7756, 0.6519, 0.7756, 0.6519, 0.7756, 0.6519, 0.7756, 0.6519, 0.7756, 0.6519, 0.7756, 0.6519, 0.7756, 0.6519, 0.7756, 0.6519, 0.7756, 0.6519, 0.7756, 0.6519, 0.7756, 0.6519, 0.7756, 0.6519, 0.7756, 0.6519, 0.7756, 0.8993, 0.7981, 0.8993, 0.7981, 0.8993, 0.7981, 0.8993, 0.7981, 0.8993, 0.7981, 0.8993, 0.7981, 0.8993, 0.7981, 0.8993, 0.7981, 0.8993, 0.7981, 0.8993, 0.7981, 0.8993, 0.7981, 0.8993, 0.7981, 0.8993, 0.7981, 0.8993, 0.7981, 0.8993, 0.7981, 0.8993, 0.7981, 0.8993, 0.7981, 0.8993, 0.7981, 0.8993, 0.7981, 0.8993, 0.7981, 0.8993, 0.7981, 0.8993, 0.7981, 0.8993, 0.7981, 0.8993, 0.7981, 0.8993, 0.7981, 0.8993, 0.7981, 0.8993, 0.7981, 0.8993, 0.7981, 0.6519, 0.7756, 0.6519, 0.7756, 0.6519, 0.7756, 0.6519, 0.7756, 0.6519, 0.7756, 0.6519, 0.7756, 0.6519, 0.7756, 0.6519, 0.7756, 0.6519, 0.7756, 0.6519, 0.7756, 0.6519, 0.7756, 0.6519, 0.7756, 0.9106, 0.7756, 0.9106, 0.7756, 0.9106, 0.7756, 0.9106, 0.7756, 0.6519, 0.7756, 0.6519, 0.7756, 0.6519, 0.7756, 0.6519, 0.7756, 0.6519, 0.7756, 0.6519, 0.7756, 0.6519, 0.7756, 0.6519, 0.7756, 0.6519, 0.7756, 0.6519, 0.7756, 0.6519, 0.7756, 0.6519, 0.7756, 0.9106, 0.7756, 0.9106, 0.7756, 0.9106, 0.7756, 0.9106, 0.7756, 0.9106, 0.7756, 0.9106, 0.7756, 0.9106, 0.7756, 0.9106, 0.7756, 0.9106, 0.7756, 0.9106, 0.7756, 0.9106, 0.7756, 0.9106, 0.7756, 0.9106, 0.7756, 0.9106, 0.7756, 0.9106, 0.7756, 0.9106, 0.7756, 0.6519, 0.7756, 0.6519, 0.7756, 0.6519, 0.7756, 0.6519, 0.7756, 0.6519, 0.7756, 0.6519, 0.7756, 0.6519, 0.7756, 0.6519, 0.7756, 0.6519, 0.7756, 0.6519, 0.7756, 0.6519, 0.7756, 0.6519, 0.7756, 0.6519, 0.7756, 0.6519, 0.7756, 0.6519, 0.7756, 0.6519, 0.7756, 0.6519, 0.7756, 0.6519, 0.7756, 0.6519, 0.7756, 0.6519, 0.7756, 0.8937, 0.77, 0.8937, 0.77, 0.8937, 0.77, 0.8937, 0.77, 0.8937, 0.77, 0.8937, 0.77, 0.8937, 0.77, 0.8937, 0.77, 0.8937, 0.77, 0.8937, 0.77, 0.8937, 0.77, 0.8937, 0.77, 0.8937, 0.77, 0.8937, 0.77, 0.8937, 0.77, 0.8937, 0.77, 0.8937, 0.77, 0.8937, 0.77, 0.8937, 0.77, 0.8937, 0.77, 0.8937, 0.77, 0.8937, 0.77, 0.8937, 0.77, 0.8937, 0.77, 0.8937, 0.77, 0.8937, 0.77, 0.8937, 0.77, 0.8937, 0.77, 0.8937, 0.77, 0.8937, 0.77, 0.8937, 0.77, 0.8937, 0.77, 0.7362, 0.2919, 0.7362, 0.2919, 0.7362, 0.2919, 0.7362, 0.2919, 0.8937, 0.77, 0.8937, 0.77, 0.8937, 0.77, 0.8937, 0.77, 0.8937, 0.77, 0.8937, 0.77, 0.8937, 0.77, 0.8937, 0.77, 0.8937, 0.77, 0.8937, 0.77, 0.8937, 0.77, 0.8937, 0.77, 0.8993, 0.7981, 0.8993, 0.7981, 0.8993, 0.7981, 0.8993, 0.7981, 0.8993, 0.7981, 0.8993, 0.7981, 0.8994, 0.7981, 0.8993, 0.7981, 0.8993, 0.7981, 0.8994, 0.7981, 0.8993, 0.7981, 0.8993, 0.7981, 0.8993, 0.7981, 0.8993, 0.7981, 0.8994, 0.7981, 0.8993, 0.7981, 0.8993, 0.7981, 0.8994, 0.7981, 0.8993, 0.7981, 0.8993, 0.7981, 0.8993, 0.7981, 0.8993, 0.7981, 0.8993, 0.7981, 0.8993, 0.7981, 0.8993, 0.7981, 0.8993, 0.7981, 0.8993, 0.7981, 0.8994, 0.7981, 0.8994, 0.7981, 0.8993, 0.7981, 0.8993, 0.7981, 0.8993, 0.7981, 0.8993, 0.7981, 0.8993, 0.7981, 0.8993, 0.7981, 0.8993, 0.7981, 0.8993, 0.7981, 0.8993, 0.7981, 0.8993, 0.7981, 0.8993, 0.7981, 0.8993, 0.7981, 0.8993, 0.7981, 0.8993, 0.7981, 0.8994, 0.7981, 0.8994, 0.7981, 0.8993, 0.7981, 0.8993, 0.7981, 0.8993, 0.7981, 0.8993, 0.7981, 0.8993, 0.7981, 0.8993, 0.7981, 0.8993, 0.7981, 0.8993, 0.7981, 0.8993, 0.7981, 0.8993, 0.7981, 0.8993, 0.7981, 0.8993, 0.7981, 0.8993, 0.7981, 0.8993, 0.7981, 0.8993, 0.7981, 0.8993, 0.7981, 0.8993, 0.7981, 0.8994, 0.7981, 0.8993, 0.7981, 0.8993, 0.7981, 0.8994, 0.7981, 0.8993, 0.7981, 0.8993, 0.7981, 0.8993, 0.7981, 0.8993, 0.7981, 0.8993, 0.7981, 0.8993, 0.7981, 0.8993, 0.7981, 0.8993, 0.7981, 0.8993, 0.7981, 0.8993, 0.7981, 0.8993, 0.7981, 0.8993, 0.7981, 0.8993, 0.7981, 0.8993, 0.7981, 0.8993, 0.7981, 0.8993, 0.7981, 0.8993, 0.7981, 0.8993, 0.7981, 0.8993, 0.7981, 0.8993, 0.7981, 0.8993, 0.7981, 0.8993, 0.7981, 0.8993, 0.7981, 0.8993, 0.7981, 0.8993, 0.7981, 0.8993, 0.7981, 0.8993, 0.7981, 0.8993, 0.7981, 0.8993, 0.7981, 0.8993, 0.7981, 0.8993, 0.7981, 0.8993, 0.7981, 0.8993, 0.7981, 0.8993, 0.7981, 0.8993, 0.7981, 0.8993, 0.7981, 0.8993, 0.7981, 0.8993, 0.7981, 0.8993, 0.7981, 0.8993, 0.7981, 0.8993, 0.7981, 0.8994, 0.7981, 0.8994, 0.7981, 0.8993, 0.7981, 0.8993, 0.7981, 0.8993, 0.7981, 0.8993, 0.7981, 0.8993, 0.7981, 0.8994, 0.7981, 0.8993, 0.7981, 0.8993, 0.7981, 0.8994, 0.7981, 0.8993, 0.7981, 0.8993, 0.7981, 0.8993, 0.7981, 0.8993, 0.7981, 0.8993, 0.7981, 0.8993, 0.7981, 0.8993, 0.7981, 0.8993, 0.7981, 0.8994, 0.7981, 0.8993, 0.7981, 0.8993, 0.7981, 0.8994, 0.7981, 0.8993, 0.7981, 0.8993, 0.7981, 0.8993, 0.7981, 0.8993, 0.7981, 0.8993, 0.7981, 0.8993, 0.7981, 0.8993, 0.7981, 0.8993, 0.7981, 0.8993, 0.7981, 0.8993, 0.7981, 0.8993, 0.7981, 0.8993, 0.7981, 0.8993, 0.7981, 0.8993, 0.7981, 0.8993, 0.7981, 0.8993, 0.7981, 0.8993, 0.7981, 0.8994, 0.7981, 0.8994, 0.7981, 0.8993, 0.7981, 0.8993, 0.7981, 0.8993, 0.7981, 0.8993, 0.7981, 0.8993, 0.7981, 0.8993, 0.7981, 0.8993, 0.7981, 0.8993, 0.7981, 0.8993, 0.7981, 0.8993, 0.7981, 0.8994, 0.7981, 0.8993, 0.7981, 0.8993, 0.7981, 0.8993, 0.7981, 0.8993, 0.7981, 0.8993, 0.7981, 0.8993, 0.7981, 0.8994, 0.7981, 0.8993, 0.7981, 0.8993, 0.7981, 0.8994, 0.7981, 0.8993, 0.7981, 0.8993, 0.7981, 0.8993, 0.7981, 0.8993, 0.7981, 0.8993, 0.7981, 0.8993, 0.7981, 0.8993, 0.7981, 0.8993, 0.7981, 0.8993, 0.7981, 0.8993, 0.7981, 0.8993, 0.7981, 0.8993, 0.7981, 0.8993, 0.7981, 0.8993, 0.7981, 0.8993, 0.7981, 0.8993, 0.7981, 0.8994, 0.7981, 0.8993, 0.7981, 0.8993, 0.7981, 0.8994, 0.7981, 0.8993, 0.7981, 0.8993, 0.7981, 0.8993, 0.7981, 0.8993, 0.7981, 0.8993, 0.7981, 0.8993, 0.7981, 0.8993, 0.7981, 0.8993, 0.7981, 0.8994, 0.7981, 0.8993, 0.7981, 0.8993, 0.7981, 0.8993, 0.7981, 0.8993, 0.7981, 0.8993, 0.7981, 0.8993, 0.7981, 0.8993, 0.7981, 0.8993, 0.7981, 0.8994, 0.7981, 0.8994, 0.7981, 0.8993, 0.7981, 0.8993, 0.7981, 0.8993, 0.7981, 0.8993, 0.7981, 0.8993, 0.7981, 0.8993, 0.7981, 0.8994, 0.7981, 0.8994, 0.7981, 0.8993, 0.7981, 0.8993, 0.7981, 0.8993, 0.7981, 0.8993, 0.7981, 0.8993, 0.7981, 0.8993, 0.7981, 0.8993, 0.7981, 0.8993, 0.7981, 0.8993, 0.7981, 0.8993, 0.7981, 0.8993, 0.7981, 0.8993, 0.7981, 0.8993, 0.7981, 0.8993, 0.7981, 0.8993, 0.7981, 0.8993, 0.7981, 0.8993, 0.7981, 0.8993, 0.7981, 0.8993, 0.7981, 0.8993, 0.7981, 0.8993, 0.7981, 0.8993, 0.7981, 0.8993, 0.7981, 0.8994, 0.7981, 0.8993, 0.7981, 0.8993, 0.7981, 0.8993, 0.7981, 0.8993, 0.7981, 0.8993, 0.7981, 0.8993, 0.7981, 0.8994, 0.7981, 0.8993, 0.7981, 0.8993, 0.7981, 0.8993, 0.7981, 0.8993, 0.7981, 0.8993, 0.7981, 0.8993, 0.7981, 0.8993, 0.7981, 0.8993, 0.7981, 0.8993, 0.7981, 0.8993, 0.7981, 0.8993, 0.7981, 0.8993, 0.7981, 0.8993, 0.7981, 0.8993, 0.7981, 0.8993, 0.7981, 0.8993, 0.7981, 0.8993, 0.7981, 0.8993, 0.7981, 0.8993, 0.7981, 0.8993, 0.7981, 0.8993, 0.7981, 0.8993, 0.7981, 0.8993, 0.7981, 0.8993, 0.7981, 0.8993, 0.7981, 0.8993, 0.7981, 0.8993, 0.7981, 0.8993, 0.7981, 0.8993, 0.7981, 0.8993, 0.7981, 0.8993, 0.7981, 0.8993, 0.7981, 0.6519, 0.7756, 0.6519, 0.7756, 0.6519, 0.7756, 0.6519, 0.7756, 0.6519, 0.7756, 0.6519, 0.7756, 0.6519, 0.7756, 0.6519, 0.7756, 0.8993, 0.7981, 0.8993, 0.7981, 0.8993, 0.7981, 0.8993, 0.7981, 0.8993, 0.7981, 0.8993, 0.7981, 0.8993, 0.7981, 0.8993, 0.7981, 0.8993, 0.7981, 0.8993, 0.7981, 0.8993, 0.7981, 0.8993, 0.7981, 0.8993, 0.7981, 0.8993, 0.7981, 0.8993, 0.7981, 0.8993, 0.7981, 0.8993, 0.7981, 0.8993, 0.7981, 0.8993, 0.7981, 0.8993, 0.7981, 0.8993, 0.7981, 0.8993, 0.7981, 0.8993, 0.7981, 0.8993, 0.7981, 0.8993, 0.7981, 0.8993, 0.7981, 0.8993, 0.7981, 0.8993, 0.7981, 0.8993, 0.7981, 0.8993, 0.7981, 0.8993, 0.7981, 0.8993, 0.7981, 0.6519, 0.7756, 0.6519, 0.7756, 0.6519, 0.7756, 0.6519, 0.7756, 0.6519, 0.7756, 0.6519, 0.7756, 0.6519, 0.7756, 0.6519, 0.7756, 0.6519, 0.7756, 0.6519, 0.7756, 0.6519, 0.7756, 0.6519, 0.7756, 0.6519, 0.7756, 0.6519, 0.7756, 0.6519, 0.7756, 0.6519, 0.7756, 0.6519, 0.7756])
me_cube_003.materials.append(mat_material)
me_cube_003.use_remesh_fix_poles = True
me_cube_003.use_remesh_preserve_attributes = False
me_cube_003.use_mirror_vertex_groups = False
me_cube_003.update()
me_cube_005 = bpy.data.meshes.new('Cube.005')
me_cube_005.from_pydata([(-1.0, -0.8061, 0.1939), (-1.0, -0.8061, 1.806), (-1.0, 1.0, 0.1939), (-1.0, 1.0, 1.806), (1.0, -0.8061, 0.1939), (1.0, -0.8061, 1.806), (1.0, 1.0, 0.1939), (1.0, 1.0, 1.806), (-0.8645, -0.8645, 2.159), (-0.8645, 0.8645, 2.159), (0.8645, 0.8645, 2.159), (0.8645, -0.8645, 2.159), (-0.8645, -0.8645, 7.06), (-0.8645, 0.8645, 7.06), (0.8645, 0.8645, 7.06), (0.8645, -0.8645, 7.06), (-1.079, -1.079, 7.199), (-1.079, 1.079, 7.199), (-1.079, -1.079, 8.62), (-1.079, 1.079, 8.62), (-1.27, -1.27, 8.62), (-1.27, 1.27, 8.62), (1.27, 1.27, 8.62), (1.27, -1.27, 8.62), (-1.27, -1.27, 8.725), (-1.27, 1.27, 8.725), (1.27, 1.147, 8.793), (1.27, -1.147, 8.793), (-1.27, -0.127, 10.5), (-1.27, 0.127, 10.5), (1.27, 0.0903, 10.44), (1.27, -0.0903, 10.44), (-1.27, -0.127, 10.66), (-1.27, 0.127, 10.66), (1.27, 0.127, 10.66), (1.27, -0.127, 10.66), (1.079, 1.079, 7.199), (1.079, -1.079, 7.199), (1.079, 1.079, 8.62), (1.079, -1.079, 8.62), (1.27, 1.27, 8.725), (1.27, -1.27, 8.725), (1.27, 0.127, 10.5), (1.27, -0.127, 10.5), (1.136, 1.147, 8.793), (1.136, -1.147, 8.793), (1.136, 0.0903, 10.44), (1.136, -0.0903, 10.44), (0.8645, -0.6333, 2.39), (0.8645, 0.6333, 2.39), (0.8645, 0.6333, 6.829), (0.8645, -0.6333, 6.829), (-0.8645, 0.6333, 2.39), (-0.8645, -0.6333, 2.39), (-0.8645, -0.6333, 6.829), (-0.8645, 0.6333, 6.829), (-0.6333, -0.8645, 2.39), (0.6333, -0.8645, 2.39), (0.6333, -0.8645, 6.829), (-0.6333, -0.8645, 6.829), (0.6333, 0.8645, 2.39), (-0.6333, 0.8645, 2.39), (-0.6333, 0.8645, 6.829), (0.6333, 0.8645, 6.829), (0.7531, 0.6333, 2.39), (0.7531, -0.6333, 2.39), (0.7531, -0.6333, 6.829), (0.7531, 0.6333, 6.829), (-0.7531, -0.6333, 2.39), (-0.7531, 0.6333, 2.39), (-0.7531, 0.6333, 6.829), (-0.7531, -0.6333, 6.829), (0.6333, -0.7531, 2.39), (-0.6333, -0.7531, 2.39), (-0.6333, -0.7531, 6.829), (0.6333, -0.7531, 6.829), (-0.6333, 0.7531, 2.39), (0.6333, 0.7531, 2.39), (0.6333, 0.7531, 6.829), (-0.6333, 0.7531, 6.829), (-1.0, 2.736, 1.806), (-1.0, 2.736, 0.1939), (1.0, 2.736, 0.1939), (1.0, 2.736, 1.806), (-1.0, 1.0, 0.0), (-0.8523, -1.0, 0.1477), (-0.8523, -1.0, 1.852), (-1.0, 1.0, 2.0), (0.8523, -1.0, 0.1477), (1.0, 1.0, 0.0), (1.0, 1.0, 2.0), (0.8523, -1.0, 1.852), (-0.8311, 2.93, 1.831), (-0.8311, 2.93, 0.1689), (0.8311, 2.93, 1.831), (0.8311, 2.93, 0.1689), (-0.9223, 1.0, 1.806), (-0.9223, 1.0, 0.1939), (0.9223, 1.0, 1.806), (0.9223, 1.0, 0.1939), (-0.9223, -0.8061, 0.1939), (-0.9223, -0.8061, 1.806), (0.9223, -0.8061, 0.1939), (0.9223, -0.8061, 1.806), (-0.9223, 2.736, 1.806), (-0.9223, 2.736, 0.1939), (0.9223, 2.736, 1.806), (0.9223, 2.736, 0.1939), (-1.0, -1.0, 0.0), (-1.0, -1.0, 2.0), (1.0, -1.0, 2.0), (1.0, -1.0, 0.0), (-0.8523, -0.8893, 0.1477), (-0.8523, -0.8893, 1.852), (0.8523, -0.8893, 1.852), (0.8523, -0.8893, 0.1477), (-1.0, 2.93, 2.0), (-1.0, 2.93, 0.0), (1.0, 2.93, 0.0), (1.0, 2.93, 2.0), (-0.8311, 2.789, 1.831), (-0.8311, 2.789, 0.1689), (0.8311, 2.789, 0.1689), (0.8311, 2.789, 1.831), (-1.028, -1.047, 1.117), (1.014, -1.049, 1.284), (-1.018, 2.98, 1.05), (1.024, 2.978, 1.217), (-1.025, -0.8487, 1.081), (1.018, -0.8509, 1.248), (-1.016, 2.781, 1.02), (1.026, 2.779, 1.187), (-0.9413, 1.002, 1.057), (0.9428, 0.9997, 1.211), (-0.9457, -0.8488, 1.087), (0.9383, -0.8508, 1.241), (-0.9369, 2.781, 1.027), (0.9471, 2.779, 1.181), (-0.8753, -1.047, 1.104), (0.8656, -1.049, 1.247), (-0.875, -0.934, 1.103), (0.8659, -0.9359, 1.245), (-0.8437, 2.98, 1.036), (0.8541, 2.978, 1.174), (-0.844, 2.835, 1.038), (0.8537, 2.833, 1.177), (0.8621, 0.8125, 3.399), (0.8461, 0.8459, 4.597), (0.8301, 0.8793, 5.796), (0.8299, -0.8121, 5.843), (0.8459, -0.8455, 4.645), (0.8619, -0.8789, 3.446), (-0.8301, -0.8793, 3.423), (-0.8461, -0.8459, 4.622), (-0.8621, -0.8125, 5.82), (-0.8619, 0.8789, 5.773), (-0.8459, 0.8455, 4.575), (-0.8299, 0.8121, 3.376), (0.8314, -0.5891, 5.724), (0.8459, -0.6193, 4.638), (0.8604, -0.6496, 3.553), (0.8605, 0.5895, 3.518), (0.846, 0.6198, 4.604), (0.8316, 0.65, 5.689), (-0.8604, 0.6496, 5.667), (-0.8459, 0.6193, 4.581), (-0.8314, 0.5891, 3.496), (-0.8316, -0.65, 3.53), (-0.846, -0.6198, 4.616), (-0.8605, -0.5895, 5.701), (-0.6054, -0.8761, 3.54), (-0.6198, -0.8459, 4.625), (-0.6343, -0.8156, 5.71), (0.6052, -0.8153, 5.727), (0.6197, -0.8456, 4.642), (0.6341, -0.8758, 3.556), (0.6343, 0.8156, 3.509), (0.6198, 0.8459, 4.594), (0.6054, 0.8761, 5.68), (-0.6341, 0.8758, 5.663), (-0.6197, 0.8456, 4.578), (-0.6052, 0.8153, 3.492), (0.7224, -0.5891, 5.722), (0.7369, -0.6194, 4.637), (0.7514, -0.6496, 3.551), (0.7515, 0.5895, 3.517), (0.737, 0.6198, 4.602), (0.7225, 0.65, 5.688), (-0.7514, 0.6496, 5.668), (-0.7369, 0.6194, 4.583), (-0.7224, 0.5891, 3.497), (-0.7225, -0.65, 3.532), (-0.737, -0.6198, 4.617), (-0.7515, -0.5895, 5.703), (-0.6053, -0.7671, 3.536), (-0.6198, -0.7369, 4.622), (-0.6343, -0.7066, 5.707), (0.6052, -0.7063, 5.724), (0.6197, -0.7366, 4.638), (0.6342, -0.7668, 3.553), (0.6343, 0.7066, 3.512), (0.6198, 0.7369, 4.597), (0.6053, 0.7671, 5.683), (-0.6342, 0.7668, 5.666), (-0.6197, 0.7366, 4.581), (-0.6052, 0.7063, 3.495), (-1.079, 0.865, 7.413), (-1.079, -0.865, 7.413), (-1.079, -0.865, 8.406), (-1.079, 0.865, 8.406), (-0.865, -1.079, 7.413), (0.865, -1.079, 7.413), (0.865, -1.079, 8.406), (-0.865, -1.079, 8.406), (0.865, 1.079, 7.413), (-0.865, 1.079, 7.413), (-0.865, 1.079, 8.406), (0.865, 1.079, 8.406), (-0.9769, -0.865, 7.413), (-0.9769, 0.865, 7.413), (-0.9769, 0.865, 8.406), (-0.9769, -0.865, 8.406), (0.865, -0.9769, 7.413), (-0.865, -0.9769, 7.413), (-0.865, -0.9769, 8.406), (0.865, -0.9769, 8.406), (-0.865, 0.9769, 7.413), (0.865, 0.9769, 7.413), (0.865, 0.9769, 8.406), (-0.865, 0.9769, 8.406), (-1.0, 1.847, 2.0), (-1.0, 1.847, 0.0), (1.0, 1.847, 0.0), (1.0, 1.847, 2.0), (-1.0, 1.762, 1.806), (-1.0, 1.762, 0.1939), (1.0, 1.762, 0.1939), (1.0, 1.762, 1.806), (-0.9223, 1.762, 1.806), (-0.9223, 1.762, 0.1939), (0.9223, 1.762, 0.1939), (0.9223, 1.762, 1.806), (0.9447, 1.781, 1.198), (-0.9394, 1.783, 1.044), (0.9816, 0.9997, 1.21), (0.9611, 0.9999, 0.1931), (0.9611, 1.762, 0.1931), (0.9835, 1.781, 1.197), (-0.5025, -0.7335, 4.742), (0.4992, -0.7333, 4.756), (0.4878, -0.7096, 5.603), (-0.5138, -0.7099, 5.59), (0.4992, -0.8771, 4.756), (-0.5025, -0.8774, 4.742), (-0.5138, -0.8538, 5.59), (0.4878, -0.8535, 5.603), (-0.4146, -0.8749, 4.833), (0.4089, -0.8747, 4.844), (0.3999, -0.856, 5.513), (-0.4235, -0.8562, 5.502), (0.4089, -0.7552, 4.84), (-0.4146, -0.7554, 4.829), (-0.4235, -0.7368, 5.499), (0.4, -0.7365, 5.51), (0.9804, 1.058, 1.15), (0.9624, 1.059, 0.2517), (0.9623, 1.705, 0.2517), (0.9822, 1.721, 1.139)], [], [(236, 82, 107, 240), (4, 6, 99, 102), (130, 81, 105, 136), (138, 85, 112, 140), (84, 89, 111, 108), (110, 90, 10, 11), (56, 57, 72, 73), (87, 109, 8, 9), (109, 110, 11, 8), (90, 87, 9, 10), (12, 15, 37, 16), (160, 48, 65, 184), (52, 53, 68, 69), (48, 49, 64, 65), (14, 13, 17, 36), (15, 14, 36, 37), (13, 12, 16, 17), (211, 212, 225, 222), (208, 209, 220, 221), (214, 215, 226, 227), (39, 38, 22, 23), (38, 19, 21, 22), (18, 39, 23, 20), (19, 18, 20, 21), (21, 20, 24, 25), (26, 30, 46, 44), (20, 23, 41, 24), (22, 21, 25, 40), (23, 22, 40, 41), (28, 43, 35, 32), (25, 24, 28, 29), (24, 41, 43, 28), (40, 25, 29, 42), (34, 33, 32, 35), (42, 29, 33, 34), (43, 42, 34, 35), (29, 28, 32, 33), (39, 37, 36, 38), (26, 27, 41, 40), (31, 30, 42, 43), (30, 26, 40, 42), (27, 31, 43, 41), (45, 44, 46, 47), (27, 26, 44, 45), (31, 27, 45, 47), (30, 31, 47, 46), (11, 10, 49, 48), (148, 14, 50, 163), (14, 15, 51, 50), (151, 11, 48, 160), (9, 8, 53, 52), (154, 12, 54, 169), (12, 13, 55, 54), (157, 9, 52, 166), (8, 11, 57, 56), (149, 15, 58, 173), (15, 12, 59, 58), (152, 8, 56, 170), (10, 9, 61, 60), (155, 13, 62, 179), (13, 14, 63, 62), (146, 10, 60, 176), (182, 187, 67, 66), (188, 193, 71, 70), (196, 197, 75, 74), (202, 203, 79, 78), (166, 52, 69, 190), (60, 61, 76, 77), (163, 50, 67, 187), (170, 56, 73, 194), (169, 54, 71, 193), (176, 60, 77, 200), (50, 51, 66, 67), (173, 58, 75, 197), (54, 55, 70, 71), (179, 62, 79, 203), (58, 59, 74, 75), (62, 63, 78, 79), (92, 94, 123, 120), (235, 2, 97, 239), (232, 231, 117, 118), (230, 233, 119, 116), (0, 2, 84, 108), (128, 0, 108, 124), (3, 1, 109, 87), (6, 4, 111, 89), (5, 7, 90, 110), (129, 5, 110, 125), (130, 80, 116, 126), (131, 82, 118, 127), (234, 3, 87, 230), (235, 81, 117, 231), (236, 6, 89, 232), (237, 83, 119, 233), (134, 101, 96, 132), (243, 238, 104, 136), (133, 98, 103, 135), (242, 240, 107, 137), (2, 0, 100, 97), (131, 83, 106, 137), (7, 5, 103, 98), (237, 7, 98, 241), (128, 1, 101, 134), (234, 80, 104, 238), (129, 4, 102, 135), (1, 3, 96, 101), (138, 86, 109, 124), (139, 88, 111, 125), (88, 85, 108, 111), (86, 91, 110, 109), (141, 114, 113, 140), (91, 86, 113, 114), (139, 91, 114, 141), (85, 88, 115, 112), (142, 93, 117, 126), (93, 95, 118, 117), (94, 92, 116, 119), (143, 94, 119, 127), (144, 120, 123, 145), (142, 92, 120, 144), (143, 95, 122, 145), (95, 93, 121, 122), (94, 143, 145, 123), (93, 142, 144, 121), (121, 144, 145, 122), (95, 143, 127, 118), (92, 142, 126, 116), (88, 139, 141, 115), (115, 141, 140, 112), (91, 139, 125, 110), (85, 138, 124, 108), (5, 129, 135, 103), (0, 128, 134, 100), (82, 131, 137, 107), (241, 242, 137, 106), (99, 133, 135, 102), (239, 243, 136, 105), (100, 134, 132, 97), (83, 131, 127, 119), (81, 130, 126, 117), (4, 129, 125, 111), (1, 128, 124, 109), (86, 138, 140, 113), (80, 130, 136, 104), (61, 181, 205, 76), (181, 180, 204, 205), (180, 179, 203, 204), (57, 175, 199, 72), (175, 174, 198, 199), (174, 173, 197, 198), (63, 178, 202, 78), (178, 177, 201, 202), (177, 176, 200, 201), (53, 167, 191, 68), (167, 168, 192, 191), (168, 169, 193, 192), (59, 172, 196, 74), (172, 171, 195, 196), (171, 170, 194, 195), (49, 161, 185, 64), (161, 162, 186, 185), (162, 163, 187, 186), (55, 164, 188, 70), (164, 165, 189, 188), (165, 166, 190, 189), (77, 76, 205, 200), (200, 205, 204, 201), (201, 204, 203, 202), (73, 72, 199, 194), (194, 199, 198, 195), (249, 250, 255, 252), (69, 68, 191, 190), (190, 191, 192, 189), (189, 192, 193, 188), (65, 64, 185, 184), (184, 185, 186, 183), (183, 186, 187, 182), (14, 148, 178, 63), (148, 147, 177, 178), (147, 146, 176, 177), (9, 157, 181, 61), (157, 156, 180, 181), (156, 155, 179, 180), (12, 154, 172, 59), (154, 153, 171, 172), (153, 152, 170, 171), (11, 151, 175, 57), (151, 150, 174, 175), (150, 149, 173, 174), (13, 155, 164, 55), (155, 156, 165, 164), (156, 157, 166, 165), (8, 152, 167, 53), (152, 153, 168, 167), (153, 154, 169, 168), (15, 149, 158, 51), (149, 150, 159, 158), (150, 151, 160, 159), (10, 146, 161, 49), (146, 147, 162, 161), (147, 148, 163, 162), (51, 158, 182, 66), (158, 159, 183, 182), (159, 160, 184, 183), (17, 16, 207, 206), (16, 18, 208, 207), (18, 19, 209, 208), (19, 17, 206, 209), (16, 37, 211, 210), (37, 39, 212, 211), (39, 18, 213, 212), (18, 16, 210, 213), (36, 17, 215, 214), (17, 19, 216, 215), (19, 38, 217, 216), (38, 36, 214, 217), (219, 218, 221, 220), (223, 222, 225, 224), (227, 226, 229, 228), (217, 214, 227, 228), (206, 207, 218, 219), (212, 213, 224, 225), (215, 216, 229, 226), (209, 206, 219, 220), (210, 211, 222, 223), (216, 217, 228, 229), (207, 208, 221, 218), (213, 210, 223, 224), (97, 132, 243, 239), (98, 133, 242, 241), (3, 234, 238, 96), (83, 237, 241, 106), (240, 242, 247, 246), (132, 96, 238, 243), (7, 237, 233, 90), (82, 236, 232, 118), (2, 235, 231, 84), (80, 234, 230, 116), (87, 90, 233, 230), (89, 84, 231, 232), (81, 235, 239, 105), (6, 236, 240, 99), (264, 265, 266, 267), (242, 133, 244, 247), (99, 240, 246, 245), (133, 99, 245, 244), (195, 198, 249, 248), (198, 197, 250, 249), (197, 196, 251, 250), (196, 195, 248, 251), (259, 256, 261, 262), (248, 249, 252, 253), (250, 251, 254, 255), (251, 248, 253, 254), (253, 252, 257, 256), (252, 255, 258, 257), (255, 254, 259, 258), (254, 253, 256, 259), (261, 260, 263, 262), (257, 258, 263, 260), (256, 257, 260, 261), (258, 259, 262, 263), (244, 245, 265, 264), (245, 246, 266, 265), (246, 247, 267, 266), (247, 244, 264, 267)])
_uv = me_cube_005.uv_layers.new(name='UVMap')
_uv.uv.foreach_set('vector', [0.5816, 0.7756, 0.5816, 0.7756, 0.5816, 0.7756, 0.5816, 0.7756, 0.5816, 0.7756, 0.5816, 0.7756, 0.5816, 0.7756, 0.5816, 0.7756, 0.5816, 0.7756, 0.5816, 0.7756, 0.5816, 0.7756, 0.5816, 0.7756, 0.5816, 0.7756, 0.5816, 0.7756, 0.5816, 0.7756, 0.5816, 0.7756, 0.5816, 0.7756, 0.5816, 0.7756, 0.5816, 0.7756, 0.5816, 0.7756, 0.5816, 0.7756, 0.5816, 0.7756, 0.5816, 0.7756, 0.5816, 0.7756, 0.5816, 0.7756, 0.5816, 0.7756, 0.5816, 0.7756, 0.5816, 0.7756, 0.5816, 0.7756, 0.5816, 0.7756, 0.5816, 0.7756, 0.5816, 0.7756, 0.5816, 0.7756, 0.5816, 0.7756, 0.5816, 0.7756, 0.5816, 0.7756, 0.5816, 0.7756, 0.5816, 0.7756, 0.5816, 0.7756, 0.5816, 0.7756, 0.5816, 0.7756, 0.5816, 0.7756, 0.5816, 0.7756, 0.5816, 0.7756, 0.5816, 0.7756, 0.5816, 0.7756, 0.5816, 0.7756, 0.5816, 0.7756, 0.5816, 0.7756, 0.5816, 0.7756, 0.5816, 0.7756, 0.5816, 0.7756, 0.5816, 0.7756, 0.5816, 0.7756, 0.5816, 0.7756, 0.5816, 0.7756, 0.5816, 0.7756, 0.5816, 0.7756, 0.5816, 0.7756, 0.5816, 0.7756, 0.5816, 0.7756, 0.5816, 0.7756, 0.5816, 0.7756, 0.5816, 0.7756, 0.5816, 0.7756, 0.5816, 0.7756, 0.5816, 0.7756, 0.5816, 0.7756, 0.5816, 0.7756, 0.5816, 0.7756, 0.5816, 0.7756, 0.5816, 0.7756, 0.5816, 0.7756, 0.5816, 0.7756, 0.5816, 0.7756, 0.5816, 0.7756, 0.5816, 0.7756, 0.5816, 0.7756, 0.5816, 0.7756, 0.5816, 0.7756, 0.5816, 0.7756, 0.5816, 0.7756, 0.5816, 0.7756, 0.5816, 0.7756, 0.5816, 0.7756, 0.5816, 0.7756, 0.5816, 0.7756, 0.5816, 0.7756, 0.5816, 0.7756, 0.5816, 0.7756, 0.5816, 0.7756, 0.5816, 0.7756, 0.5816, 0.7756, 0.5816, 0.7756, 0.5816, 0.7756, 0.5816, 0.7756, 0.5816, 0.7756, 0.5816, 0.7756, 0.5816, 0.7756, 0.5816, 0.7756, 0.5816, 0.7756, 0.5816, 0.7756, 0.5816, 0.7756, 0.5816, 0.7756, 0.5816, 0.7756, 0.5816, 0.7756, 0.5816, 0.7756, 0.5816, 0.7756, 0.5816, 0.7756, 0.5816, 0.7756, 0.5816, 0.7756, 0.5816, 0.7756, 0.5816, 0.7756, 0.5816, 0.7756, 0.5816, 0.7756, 0.5816, 0.7756, 0.5816, 0.7756, 0.5816, 0.7756, 0.5816, 0.7756, 0.5816, 0.7756, 0.5816, 0.7756, 0.5816, 0.7756, 0.5816, 0.7756, 0.5816, 0.7756, 0.5816, 0.7756, 0.5816, 0.7756, 0.5816, 0.7756, 0.5816, 0.7756, 0.5816, 0.7756, 0.5816, 0.7756, 0.5816, 0.7756, 0.5816, 0.7756, 0.5816, 0.7756, 0.5816, 0.7756, 0.5816, 0.7756, 0.5816, 0.7756, 0.5816, 0.7756, 0.5816, 0.7756, 0.5816, 0.7756, 0.5816, 0.7756, 0.5816, 0.7756, 0.5816, 0.7756, 0.5816, 0.7756, 0.5816, 0.7756, 0.5816, 0.7756, 0.5816, 0.7756, 0.5816, 0.7756, 0.5816, 0.7756, 0.5816, 0.7756, 0.5816, 0.7756, 0.5816, 0.7756, 0.5816, 0.7756, 0.5816, 0.7756, 0.5816, 0.7756, 0.5816, 0.7756, 0.5816, 0.7756, 0.5816, 0.7756, 0.5816, 0.7756, 0.5816, 0.7756, 0.5816, 0.7756, 0.5816, 0.7756, 0.5816, 0.7756, 0.5816, 0.7756, 0.5816, 0.7756, 0.5816, 0.7756, 0.5816, 0.7756, 0.5816, 0.7756, 0.5816, 0.7756, 0.5993, 0.7047, 0.5993, 0.7047, 0.5993, 0.7047, 0.5993, 0.7047, 0.5816, 0.7756, 0.5816, 0.7756, 0.5816, 0.7756, 0.5816, 0.7756, 0.5816, 0.7756, 0.5816, 0.7756, 0.5816, 0.7756, 0.5816, 0.7756, 0.5816, 0.7756, 0.5816, 0.7756, 0.5816, 0.7756, 0.5816, 0.7756, 0.5816, 0.7756, 0.5816, 0.7756, 0.5816, 0.7756, 0.5816, 0.7756, 0.5816, 0.7756, 0.5816, 0.7756, 0.5816, 0.7756, 0.5816, 0.7756, 0.5816, 0.7756, 0.5816, 0.7756, 0.5816, 0.7756, 0.5816, 0.7756, 0.5816, 0.7756, 0.5816, 0.7756, 0.5816, 0.7756, 0.5816, 0.7756, 0.5816, 0.7756, 0.5816, 0.7756, 0.5816, 0.7756, 0.5816, 0.7756, 0.5816, 0.7756, 0.5816, 0.7756, 0.5816, 0.7756, 0.5816, 0.7756, 0.5816, 0.7756, 0.5816, 0.7756, 0.5816, 0.7756, 0.5816, 0.7756, 0.5816, 0.7756, 0.5816, 0.7756, 0.5816, 0.7756, 0.5816, 0.7756, 0.5816, 0.7756, 0.5816, 0.7756, 0.5816, 0.7756, 0.5816, 0.7756, 0.5816, 0.7756, 0.5816, 0.7756, 0.5816, 0.7756, 0.5816, 0.7756, 0.5816, 0.7756, 0.5816, 0.7756, 0.5816, 0.7756, 0.5816, 0.7756, 0.5816, 0.7756, 0.5816, 0.7756, 0.5816, 0.7756, 0.5816, 0.7756, 0.5816, 0.7756, 0.5816, 0.7756, 0.5816, 0.7756, 0.5816, 0.7756, 0.5816, 0.7756, 0.5816, 0.7756, 0.5816, 0.7756, 0.5816, 0.7756, 0.5816, 0.7756, 0.5816, 0.7756, 0.5816, 0.7756, 0.5816, 0.7756, 0.5816, 0.7756, 0.5816, 0.7756, 0.5816, 0.7756, 0.5816, 0.7756, 0.6012, 0.7109, 0.6012, 0.7109, 0.6012, 0.7109, 0.6012, 0.7109, 0.6012, 0.7109, 0.6012, 0.7109, 0.6012, 0.7109, 0.6012, 0.7109, 0.6012, 0.7109, 0.6012, 0.7109, 0.6012, 0.7109, 0.6012, 0.7109, 0.6012, 0.7109, 0.6012, 0.7109, 0.6012, 0.7109, 0.6012, 0.7109, 0.5816, 0.7756, 0.5816, 0.7756, 0.5816, 0.7756, 0.5816, 0.7756, 0.5816, 0.7756, 0.5816, 0.7756, 0.5816, 0.7756, 0.5816, 0.7756, 0.5816, 0.7756, 0.5816, 0.7756, 0.5816, 0.7756, 0.5816, 0.7756, 0.5816, 0.7756, 0.5816, 0.7756, 0.5816, 0.7756, 0.5816, 0.7756, 0.5816, 0.7756, 0.5816, 0.7756, 0.5816, 0.7756, 0.5816, 0.7756, 0.5816, 0.7756, 0.5816, 0.7756, 0.5816, 0.7756, 0.5816, 0.7756, 0.5816, 0.7756, 0.5816, 0.7756, 0.5816, 0.7756, 0.5816, 0.7756, 0.5816, 0.7756, 0.5816, 0.7756, 0.5816, 0.7756, 0.5816, 0.7756, 0.5816, 0.7756, 0.5816, 0.7756, 0.5816, 0.7756, 0.5816, 0.7756, 0.5816, 0.7756, 0.5816, 0.7756, 0.5816, 0.7756, 0.5816, 0.7756, 0.5816, 0.7756, 0.5816, 0.7756, 0.5816, 0.7756, 0.5816, 0.7756, 0.5816, 0.7756, 0.5816, 0.7756, 0.5816, 0.7756, 0.5816, 0.7756, 0.5816, 0.7756, 0.5816, 0.7756, 0.5816, 0.7756, 0.5816, 0.7756, 0.5816, 0.7756, 0.5816, 0.7756, 0.5816, 0.7756, 0.5816, 0.7756, 0.5816, 0.7756, 0.5816, 0.7756, 0.5816, 0.7756, 0.5816, 0.7756, 0.5816, 0.7756, 0.5816, 0.7756, 0.5816, 0.7756, 0.5816, 0.7756, 0.5816, 0.7756, 0.5816, 0.7756, 0.5816, 0.7756, 0.5816, 0.7756, 0.5816, 0.7756, 0.5816, 0.7756, 0.5816, 0.7756, 0.5816, 0.7756, 0.5816, 0.7756, 0.5816, 0.7756, 0.5816, 0.7756, 0.5816, 0.7756, 0.5816, 0.7756, 0.5816, 0.7756, 0.5816, 0.7756, 0.5816, 0.7756, 0.5816, 0.7756, 0.5816, 0.7756, 0.5816, 0.7756, 0.5816, 0.7756, 0.5816, 0.7756, 0.5816, 0.7756, 0.5816, 0.7756, 0.5816, 0.7756, 0.5816, 0.7756, 0.5816, 0.7756, 0.5816, 0.7756, 0.5816, 0.7756, 0.5816, 0.7756, 0.5816, 0.7756, 0.5816, 0.7756, 0.5816, 0.7756, 0.5816, 0.7756, 0.5816, 0.7756, 0.5816, 0.7756, 0.5816, 0.7756, 0.5816, 0.7756, 0.5816, 0.7756, 0.5816, 0.7756, 0.5816, 0.7756, 0.5816, 0.7756, 0.5816, 0.7756, 0.5816, 0.7756, 0.5816, 0.7756, 0.5816, 0.7756, 0.5816, 0.7756, 0.5816, 0.7756, 0.5816, 0.7756, 0.5922, 0.7154, 0.5922, 0.7154, 0.5922, 0.7154, 0.5922, 0.7154, 0.5922, 0.7154, 0.5922, 0.7154, 0.5922, 0.7154, 0.5922, 0.7154, 0.5922, 0.7154, 0.5922, 0.7154, 0.5922, 0.7154, 0.5922, 0.7154, 0.5922, 0.7154, 0.5922, 0.7154, 0.5922, 0.7154, 0.5922, 0.7154, 0.5816, 0.7756, 0.5816, 0.7756, 0.5816, 0.7756, 0.5816, 0.7756, 0.5816, 0.7756, 0.5816, 0.7756, 0.5816, 0.7756, 0.5816, 0.7756, 0.5816, 0.7756, 0.5816, 0.7756, 0.5816, 0.7756, 0.5816, 0.7756, 0.5816, 0.7756, 0.5816, 0.7756, 0.5816, 0.7756, 0.5816, 0.7756, 0.5816, 0.7756, 0.5816, 0.7756, 0.5816, 0.7756, 0.5816, 0.7756, 0.5816, 0.7756, 0.5816, 0.7756, 0.5816, 0.7756, 0.5816, 0.7756, 0.5816, 0.7756, 0.5816, 0.7756, 0.5816, 0.7756, 0.5816, 0.7756, 0.5816, 0.7756, 0.5816, 0.7756, 0.5816, 0.7756, 0.5816, 0.7756, 0.5816, 0.7756, 0.5816, 0.7756, 0.5816, 0.7756, 0.5816, 0.7756, 0.5816, 0.7756, 0.5816, 0.7756, 0.5816, 0.7756, 0.5816, 0.7756, 0.5816, 0.7756, 0.5816, 0.7756, 0.5816, 0.7756, 0.5816, 0.7756, 0.5816, 0.7756, 0.5816, 0.7756, 0.5816, 0.7756, 0.5816, 0.7756, 0.5922, 0.7154, 0.5922, 0.7154, 0.5922, 0.7154, 0.5922, 0.7154, 0.5816, 0.7756, 0.5816, 0.7756, 0.5816, 0.7756, 0.5816, 0.7756, 0.5816, 0.7756, 0.5816, 0.7756, 0.5816, 0.7756, 0.5816, 0.7756, 0.5816, 0.7756, 0.5816, 0.7756, 0.5816, 0.7756, 0.5816, 0.7756, 0.5816, 0.7756, 0.5816, 0.7756, 0.5816, 0.7756, 0.5816, 0.7756, 0.5816, 0.7756, 0.5816, 0.7756, 0.5816, 0.7756, 0.5816, 0.7756, 0.5816, 0.7756, 0.5816, 0.7756, 0.5816, 0.7756, 0.5816, 0.7756, 0.5816, 0.7756, 0.5816, 0.7756, 0.5816, 0.7756, 0.5816, 0.7756, 0.5922, 0.7154, 0.5922, 0.7154, 0.5922, 0.7154, 0.5922, 0.7154, 0.5816, 0.7756, 0.5816, 0.7756, 0.5816, 0.7756, 0.5816, 0.7756, 0.5816, 0.7756, 0.5816, 0.7756, 0.5816, 0.7756, 0.5816, 0.7756, 0.5816, 0.7756, 0.5816, 0.7756, 0.5816, 0.7756, 0.5816, 0.7756, 0.5816, 0.7756, 0.5816, 0.7756, 0.5816, 0.7756, 0.5816, 0.7756, 0.5816, 0.7756, 0.5816, 0.7756, 0.5816, 0.7756, 0.5816, 0.7756, 0.5922, 0.7154, 0.5922, 0.7154, 0.5922, 0.7154, 0.5922, 0.7154, 0.5816, 0.7756, 0.5816, 0.7756, 0.5816, 0.7756, 0.5816, 0.7756, 0.5816, 0.7756, 0.5816, 0.7756, 0.5816, 0.7756, 0.5816, 0.7756, 0.5816, 0.7756, 0.5816, 0.7756, 0.5816, 0.7756, 0.5816, 0.7756, 0.5922, 0.7154, 0.5922, 0.7154, 0.5922, 0.7154, 0.5922, 0.7154, 0.5816, 0.7756, 0.5816, 0.7756, 0.5816, 0.7756, 0.5816, 0.7756, 0.5816, 0.7756, 0.5816, 0.7756, 0.5816, 0.7756, 0.5816, 0.7756, 0.5816, 0.7756, 0.5816, 0.7756, 0.5816, 0.7756, 0.5816, 0.7756, 0.5816, 0.7756, 0.5816, 0.7756, 0.5816, 0.7756, 0.5816, 0.7756, 0.5816, 0.7756, 0.5816, 0.7756, 0.5816, 0.7756, 0.5816, 0.7756, 0.5922, 0.7154, 0.5922, 0.7154, 0.5922, 0.7154, 0.5922, 0.7154, 0.5922, 0.7154, 0.5922, 0.7154, 0.5922, 0.7154, 0.5922, 0.7154, 0.5922, 0.7154, 0.5922, 0.7154, 0.5922, 0.7154, 0.5922, 0.7154, 0.5922, 0.7154, 0.5922, 0.7154, 0.5922, 0.7154, 0.5922, 0.7154, 0.5816, 0.7756, 0.5816, 0.7756, 0.5816, 0.7756, 0.5816, 0.7756, 0.5816, 0.7756, 0.5816, 0.7756, 0.5816, 0.7756, 0.5816, 0.7756, 0.5816, 0.7756, 0.5816, 0.7756, 0.5816, 0.7756, 0.5816, 0.7756, 0.5816, 0.7756, 0.5816, 0.7756, 0.5816, 0.7756, 0.5816, 0.7756, 0.5816, 0.7756, 0.5816, 0.7756, 0.5816, 0.7756, 0.5816, 0.7756, 0.5816, 0.7756, 0.5816, 0.7756, 0.5816, 0.7756, 0.5816, 0.7756, 0.5816, 0.7756, 0.5816, 0.7756, 0.5816, 0.7756, 0.5816, 0.7756, 0.5816, 0.7756, 0.5816, 0.7756, 0.5816, 0.7756, 0.5816, 0.7756, 0.5816, 0.7756, 0.5816, 0.7756, 0.5816, 0.7756, 0.5816, 0.7756, 0.5816, 0.7756, 0.5816, 0.7756, 0.5816, 0.7756, 0.5816, 0.7756, 0.5816, 0.7756, 0.5816, 0.7756, 0.5816, 0.7756, 0.5816, 0.7756, 0.5816, 0.7756, 0.5816, 0.7756, 0.5816, 0.7756, 0.5816, 0.7756, 0.5816, 0.7756, 0.5816, 0.7756, 0.5816, 0.7756, 0.5816, 0.7756, 0.5816, 0.7756, 0.5816, 0.7756, 0.5816, 0.7756, 0.5816, 0.7756, 0.5816, 0.7756, 0.5816, 0.7756, 0.5816, 0.7756, 0.5816, 0.7756, 0.5816, 0.7756, 0.5816, 0.7756, 0.5816, 0.7756, 0.5816, 0.7756, 0.5816, 0.7756, 0.5816, 0.7756, 0.5816, 0.7756, 0.5816, 0.7756, 0.5816, 0.7756, 0.5816, 0.7756, 0.5816, 0.7756, 0.5816, 0.7756, 0.5816, 0.7756, 0.5816, 0.7756, 0.5816, 0.7756, 0.5816, 0.7756, 0.5816, 0.7756, 0.5816, 0.7756, 0.5816, 0.7756, 0.5816, 0.7756, 0.5816, 0.7756, 0.5816, 0.7756, 0.5816, 0.7756, 0.5816, 0.7756, 0.5816, 0.7756, 0.5816, 0.7756, 0.5816, 0.7756, 0.5816, 0.7756, 0.5816, 0.7756, 0.5816, 0.7756, 0.5816, 0.7756, 0.5816, 0.7756, 0.5816, 0.7756, 0.5816, 0.7756, 0.5816, 0.7756, 0.5816, 0.7756, 0.5816, 0.7756, 0.5816, 0.7756, 0.5816, 0.7756, 0.5816, 0.7756, 0.5816, 0.7756, 0.5816, 0.7756, 0.5816, 0.7756, 0.5816, 0.7756, 0.5816, 0.7756, 0.5816, 0.7756, 0.5816, 0.7756, 0.5816, 0.7756, 0.6012, 0.7109, 0.6012, 0.7109, 0.6012, 0.7109, 0.6012, 0.7109, 0.6012, 0.7109, 0.6012, 0.7109, 0.6012, 0.7109, 0.6012, 0.7109, 0.6012, 0.7109, 0.6012, 0.7109, 0.6012, 0.7109, 0.6012, 0.7109, 0.6012, 0.7109, 0.6012, 0.7109, 0.6012, 0.7109, 0.6012, 0.7109, 0.6012, 0.7109, 0.6012, 0.7109, 0.6012, 0.7109, 0.6012, 0.7109, 0.9807, 0.8091, 0.9807, 0.8091, 0.9807, 0.8091, 0.9807, 0.8091, 0.6012, 0.7109, 0.6012, 0.7109, 0.6012, 0.7109, 0.6012, 0.7109, 0.6012, 0.7109, 0.6012, 0.7109, 0.6012, 0.7109, 0.6012, 0.7109, 0.6012, 0.7109, 0.6012, 0.7109, 0.6012, 0.7109, 0.6012, 0.7109, 0.6012, 0.7109, 0.6012, 0.7109, 0.6012, 0.7109, 0.6012, 0.7109, 0.6012, 0.7109, 0.6012, 0.7109, 0.6012, 0.7109, 0.6012, 0.7109, 0.6012, 0.7109, 0.6012, 0.7109, 0.6012, 0.7109, 0.6012, 0.7109, 0.5816, 0.7756, 0.5816, 0.7756, 0.5816, 0.7756, 0.5816, 0.7756, 0.5816, 0.7756, 0.5816, 0.7756, 0.5816, 0.7756, 0.5816, 0.7756, 0.5816, 0.7756, 0.5816, 0.7756, 0.5816, 0.7756, 0.5816, 0.7756, 0.5816, 0.7756, 0.5816, 0.7756, 0.5816, 0.7756, 0.5816, 0.7756, 0.5816, 0.7756, 0.5816, 0.7756, 0.5816, 0.7756, 0.5816, 0.7756, 0.5816, 0.7756, 0.5816, 0.7756, 0.5816, 0.7756, 0.5816, 0.7756, 0.5816, 0.7756, 0.5816, 0.7756, 0.5816, 0.7756, 0.5816, 0.7756, 0.5816, 0.7756, 0.5816, 0.7756, 0.5816, 0.7756, 0.5816, 0.7756, 0.5816, 0.7756, 0.5816, 0.7756, 0.5816, 0.7756, 0.5816, 0.7756, 0.5816, 0.7756, 0.5816, 0.7756, 0.5816, 0.7756, 0.5816, 0.7756, 0.5816, 0.7756, 0.5816, 0.7756, 0.5816, 0.7756, 0.5816, 0.7756, 0.5816, 0.7756, 0.5816, 0.7756, 0.5816, 0.7756, 0.5816, 0.7756, 0.5816, 0.7756, 0.5816, 0.7756, 0.5816, 0.7756, 0.5816, 0.7756, 0.5816, 0.7756, 0.5816, 0.7756, 0.5816, 0.7756, 0.5816, 0.7756, 0.5816, 0.7756, 0.5816, 0.7756, 0.5816, 0.7756, 0.5816, 0.7756, 0.5816, 0.7756, 0.5816, 0.7756, 0.5816, 0.7756, 0.5816, 0.7756, 0.5816, 0.7756, 0.5816, 0.7756, 0.5816, 0.7756, 0.5816, 0.7756, 0.5816, 0.7756, 0.5816, 0.7756, 0.5816, 0.7756, 0.5816, 0.7756, 0.5816, 0.7756, 0.5816, 0.7756, 0.5816, 0.7756, 0.5816, 0.7756, 0.5816, 0.7756, 0.5816, 0.7756, 0.5816, 0.7756, 0.5816, 0.7756, 0.5816, 0.7756, 0.5816, 0.7756, 0.5816, 0.7756, 0.5816, 0.7756, 0.5816, 0.7756, 0.5816, 0.7756, 0.5816, 0.7756, 0.5816, 0.7756, 0.5816, 0.7756, 0.5816, 0.7756, 0.5816, 0.7756, 0.5816, 0.7756, 0.5816, 0.7756, 0.5816, 0.7756, 0.5816, 0.7756, 0.5816, 0.7756, 0.5816, 0.7756, 0.5816, 0.7756, 0.5816, 0.7756, 0.5816, 0.7756, 0.5816, 0.7756, 0.5816, 0.7756, 0.5816, 0.7756, 0.5816, 0.7756, 0.5816, 0.7756, 0.5816, 0.7756, 0.5816, 0.7756, 0.5816, 0.7756, 0.5816, 0.7756, 0.5816, 0.7756, 0.5816, 0.7756, 0.5816, 0.7756, 0.5816, 0.7756, 0.5816, 0.7756, 0.5816, 0.7756, 0.5816, 0.7756, 0.5816, 0.7756, 0.5816, 0.7756, 0.5816, 0.7756, 0.5816, 0.7756, 0.5816, 0.7756, 0.5816, 0.7756, 0.5816, 0.7756, 0.5816, 0.7756, 0.5816, 0.7756, 0.5816, 0.7756, 0.5816, 0.7756, 0.5816, 0.7756, 0.5816, 0.7756, 0.5816, 0.7756, 0.5816, 0.7756, 0.5816, 0.7756, 0.5816, 0.7756, 0.5816, 0.7756, 0.5816, 0.7756, 0.5816, 0.7756, 0.5816, 0.7756, 0.5816, 0.7756, 0.5816, 0.7756, 0.5816, 0.7756, 0.5816, 0.7756, 0.5816, 0.7756, 0.5816, 0.7756, 0.5816, 0.7756, 0.5816, 0.7756, 0.5816, 0.7756, 0.5816, 0.7756, 0.5816, 0.7756, 0.5816, 0.7756, 0.5816, 0.7756, 0.5816, 0.7756, 0.5816, 0.7756, 0.5816, 0.7756, 0.5816, 0.7756, 0.5816, 0.7756, 0.5816, 0.7756, 0.5993, 0.7154, 0.5993, 0.7154, 0.5993, 0.7154, 0.5993, 0.7154, 0.5993, 0.7154, 0.5993, 0.7154, 0.5993, 0.7154, 0.5993, 0.7154, 0.5993, 0.7154, 0.5993, 0.7154, 0.5993, 0.7154, 0.5993, 0.7154, 0.5816, 0.7756, 0.5816, 0.7756, 0.5816, 0.7756, 0.5816, 0.7756, 0.5816, 0.7756, 0.5816, 0.7756, 0.5816, 0.7756, 0.5816, 0.7756, 0.5816, 0.7756, 0.5816, 0.7756, 0.5816, 0.7756, 0.5816, 0.7756, 0.5816, 0.7756, 0.5816, 0.7756, 0.5816, 0.7756, 0.5816, 0.7756, 0.5816, 0.7756, 0.5816, 0.7756, 0.5816, 0.7756, 0.5816, 0.7756, 0.5816, 0.7756, 0.5816, 0.7756, 0.5816, 0.7756, 0.5816, 0.7756, 0.5816, 0.7756, 0.5816, 0.7756, 0.5816, 0.7756, 0.5816, 0.7756, 0.5816, 0.7756, 0.5816, 0.7756, 0.5816, 0.7756, 0.5816, 0.7756, 0.5816, 0.7756, 0.5816, 0.7756, 0.5816, 0.7756, 0.5816, 0.7756, 0.5922, 0.7154, 0.5922, 0.7154, 0.5922, 0.7154, 0.5922, 0.7154, 0.5922, 0.7154, 0.5922, 0.7154, 0.5922, 0.7154, 0.5922, 0.7154, 0.5816, 0.7756, 0.5816, 0.7756, 0.5816, 0.7756, 0.5816, 0.7756, 0.5816, 0.7756, 0.5816, 0.7756, 0.5816, 0.7756, 0.5816, 0.7756, 0.959, 0.7738, 0.959, 0.7738, 0.959, 0.7738, 0.959, 0.7738, 0.5922, 0.7154, 0.5922, 0.7154, 0.5922, 0.7154, 0.5922, 0.7154, 0.5816, 0.7756, 0.5816, 0.7756, 0.5816, 0.7756, 0.5816, 0.7756, 0.5816, 0.7756, 0.5816, 0.7756, 0.5816, 0.7756, 0.5816, 0.7756, 0.5816, 0.7756, 0.5816, 0.7756, 0.5816, 0.7756, 0.5816, 0.7756, 0.5816, 0.7756, 0.5816, 0.7756, 0.5816, 0.7756, 0.5816, 0.7756, 0.5816, 0.7756, 0.5816, 0.7756, 0.5816, 0.7756, 0.5816, 0.7756, 0.5816, 0.7756, 0.5816, 0.7756, 0.5816, 0.7756, 0.5816, 0.7756, 0.5816, 0.7756, 0.5816, 0.7756, 0.5816, 0.7756, 0.5816, 0.7756, 0.5816, 0.7756, 0.5816, 0.7756, 0.5816, 0.7756, 0.5816, 0.7756, 0.9099, 0.7694, 0.9099, 0.7694, 0.9099, 0.7694, 0.9099, 0.7694, 0.959, 0.7738, 0.959, 0.7738, 0.959, 0.7738, 0.959, 0.7738, 0.959, 0.7738, 0.959, 0.7738, 0.959, 0.7738, 0.959, 0.7738, 0.959, 0.7738, 0.959, 0.7738, 0.959, 0.7738, 0.959, 0.7738, 0.6012, 0.7109, 0.6012, 0.7109, 0.6012, 0.7109, 0.6012, 0.7109, 0.6012, 0.7109, 0.6012, 0.7109, 0.6012, 0.7109, 0.6012, 0.7109, 0.6012, 0.7109, 0.6012, 0.7109, 0.6012, 0.7109, 0.6012, 0.7109, 0.6012, 0.7109, 0.6012, 0.7109, 0.6012, 0.7109, 0.6012, 0.7109, 0.9807, 0.8091, 0.9807, 0.8091, 0.9807, 0.8091, 0.9807, 0.8091, 0.9807, 0.8091, 0.9807, 0.8091, 0.9807, 0.8091, 0.9807, 0.8091, 0.9807, 0.8091, 0.9807, 0.8091, 0.9807, 0.8091, 0.9807, 0.8091, 0.9807, 0.8091, 0.9807, 0.8091, 0.9807, 0.8091, 0.9807, 0.8091, 0.9807, 0.8091, 0.9807, 0.8091, 0.9807, 0.8091, 0.9807, 0.8091, 0.9807, 0.8091, 0.9807, 0.8091, 0.9807, 0.8091, 0.9807, 0.8091, 0.9807, 0.8091, 0.9807, 0.8091, 0.9807, 0.8091, 0.9807, 0.8091, 0.9807, 0.8091, 0.9807, 0.8091, 0.9807, 0.8091, 0.9807, 0.8091, 0.7307, 0.2868, 0.7307, 0.2868, 0.7307, 0.2868, 0.7307, 0.2868, 0.9807, 0.8091, 0.9807, 0.8091, 0.9807, 0.8091, 0.9807, 0.8091, 0.9807, 0.8091, 0.9807, 0.8091, 0.9807, 0.8091, 0.9807, 0.8091, 0.9807, 0.8091, 0.9807, 0.8091, 0.9807, 0.8091, 0.9807, 0.8091, 0.959, 0.7738, 0.959, 0.7738, 0.959, 0.7738, 0.959, 0.7738, 0.959, 0.7738, 0.959, 0.7738, 0.959, 0.7738, 0.959, 0.7738, 0.959, 0.7738, 0.959, 0.7738, 0.959, 0.7738, 0.959, 0.7738, 0.959, 0.7738, 0.959, 0.7738, 0.959, 0.7738, 0.959, 0.7738])
me_cube_005.materials.append(mat_material)
me_cube_005.use_remesh_fix_poles = True
me_cube_005.use_remesh_preserve_attributes = False
me_cube_005.use_mirror_vertex_groups = False
me_cube_005.update()
me_cube_006 = bpy.data.meshes.new('Cube.006')
me_cube_006.from_pydata([(-1.192e-07, 0.1377, -0.09674), (-1.192e-07, -0.1377, -0.09674), (-1.192e-07, 0.1377, 0.09674), (-1.192e-07, -0.1377, 0.09674), (0.2922, 0.1377, -0.09674), (0.2922, -0.1377, -0.09674), (0.2922, 0.1377, 0.09674), (0.2922, -0.1377, 0.09674), (0.5071, 0.2042, -0.1434), (0.5071, -0.2042, -0.1434), (0.5071, 0.2042, 0.1434), (0.5071, -0.2042, 0.1434), (1.084, 0.3751, -0.2634), (1.084, -0.3751, -0.2634), (1.084, 0.3751, 0.2634), (1.084, -0.3751, 0.2634), (1.169, 0.1518, -0.1066), (1.169, -0.1518, -0.1066), (1.169, 0.1518, 0.1066), (1.169, -0.1518, 0.1066), (-1.192e-07, 0.0, -0.1329), (-1.192e-07, 0.0, 0.1329), (0.2922, 0.0, -0.1329), (0.2922, 0.0, 0.1329), (0.5071, 0.0, -0.197), (0.5071, 0.0, 0.197), (1.084, 0.0, -0.3618), (1.084, 0.0, 0.3618), (1.169, 0.0, -0.1464), (1.169, 0.0, 0.1464), (0.8054, 0.3751, 0.2634), (0.8054, 0.3751, -0.2634), (0.8054, -0.3751, -0.2634), (0.8054, -0.3751, 0.2634), (0.8054, 0.0, 0.3618), (0.8054, 0.0, -0.3618), (0.9963, 0.4248, -0.2179), (0.9963, 0.4445, 0.1998), (0.8929, 0.4505, 0.1944), (0.8929, 0.444, -0.2003), (0.9963, 3.185, -0.4618), (0.9963, 3.166, 0.4402), (0.8929, 3.16, 0.4337), (0.8929, 3.166, -0.4408), (0.9963, 0.4445, 0.06944), (0.8929, 0.444, -0.0689), (0.9963, 3.166, 0.06944), (0.8929, 3.166, -0.0689), (0.9963, 0.4248, -0.04971), (0.9963, 0.3751, 0.2634), (0.9963, 3.185, -0.04971), (0.9963, 3.235, 0.5161), (0.9963, 3.235, -0.5161), (0.9963, 0.3751, -0.2634), (0.9963, 0.3751, 4.768e-07), (0.9963, 3.235, 0.0), (0.8929, 0.4505, 0.07544), (0.8929, 0.4505, 0.1944), (0.8929, 3.16, 0.07544), (0.8929, 3.16, 0.4337), (0.8929, 3.166, -0.4408), (0.8929, 0.444, -0.2003), (0.8929, 0.444, -0.0689), (0.8929, 3.166, -0.0689), (0.8929, 0.4505, 0.07544), (0.8929, 0.3751, -0.2634), (0.8929, 3.16, 0.07544), (0.8929, 3.235, -0.5161), (0.8929, 0.3751, 0.2634), (0.8929, 3.235, 0.5161), (0.8929, 0.3751, 4.768e-07), (0.8929, 3.235, 0.0), (0.9963, 0.2572, 0.2667), (0.9963, -0.1606, 0.2865), (0.8929, -0.1551, 0.2925), (0.8929, 0.2396, 0.2859), (0.9963, 0.501, 3.027), (0.9963, -0.401, 3.008), (0.8929, -0.3944, 3.002), (0.8929, 0.48, 3.008), (0.9963, -0.03019, 0.2865), (0.8929, 0.1082, 0.2859), (0.9963, -0.03019, 3.008), (0.8929, 0.1082, 3.008), (0.9963, 0.08896, 0.2667), (0.9963, -0.2242, 0.217), (0.9963, 0.08896, 3.027), (0.9963, -0.4768, 3.077), (0.9963, 0.5553, 3.077), (0.9963, 0.3027, 0.217), (0.9963, 0.03925, 0.217), (0.9963, 0.03925, 3.077), (0.8929, -0.03619, 0.2925), (0.8929, -0.1551, 0.2925), (0.8929, -0.03619, 3.002), (0.8929, -0.3944, 3.002), (0.8929, 0.48, 3.008), (0.8929, 0.2396, 0.2859), (0.8929, 0.1082, 0.2859), (0.8929, 0.1082, 3.008), (0.8929, -0.03619, 0.2925), (0.8929, 0.3027, 0.217), (0.8929, -0.03619, 3.002), (0.8929, 0.5553, 3.077), (0.8929, -0.2242, 0.217), (0.8929, -0.4768, 3.077), (0.8929, 0.03925, 0.217), (0.8929, 0.03925, 3.077), (0.9963, 0.2572, -0.3143), (0.9963, -0.1606, -0.334), (0.8929, -0.1551, -0.34), (0.8929, 0.2396, -0.3335), (0.9963, 0.501, -3.075), (0.9963, -0.401, -3.055), (0.8929, -0.3944, -3.049), (0.8929, 0.48, -3.056), (0.9963, -0.03019, -0.334), (0.8929, 0.1082, -0.3335), (0.9963, -0.03019, -3.055), (0.8929, 0.1082, -3.056), (0.9963, 0.08896, -0.3143), (0.9963, -0.2242, -0.2645), (0.9963, 0.08896, -3.075), (0.9963, -0.4768, -3.124), (0.9963, 0.5553, -3.124), (0.9963, 0.3027, -0.2645), (0.9963, 0.03925, -0.2645), (0.9963, 0.03925, -3.124), (0.8929, -0.03619, -0.34), (0.8929, -0.1551, -0.34), (0.8929, -0.03619, -3.049), (0.8929, -0.3944, -3.049), (0.8929, 0.48, -3.056), (0.8929, 0.2396, -0.3335), (0.8929, 0.1082, -0.3335), (0.8929, 0.1082, -3.056), (0.8929, -0.03619, -0.34), (0.8929, 0.3027, -0.2645), (0.8929, -0.03619, -3.049), (0.8929, 0.5553, -3.124), (0.8929, -0.2242, -0.2645), (0.8929, -0.4768, -3.124), (0.8929, 0.03925, -0.2645), (0.8929, 0.03925, -3.124), (0.8699, -0.3908, -0.2179), (0.8699, -0.4106, 0.1998), (0.9733, -0.4166, 0.1944), (0.9733, -0.41, -0.2003), (0.8699, -3.151, -0.4618), (0.8699, -3.132, 0.4402), (0.9733, -3.126, 0.4337), (0.9733, -3.132, -0.4408), (0.8699, -0.4106, 0.06944), (0.9733, -0.41, -0.0689), (0.8699, -3.132, 0.06944), (0.9733, -3.132, -0.0689), (0.8699, -0.3908, -0.04971), (0.8699, -0.3411, 0.2634), (0.8699, -3.151, -0.04971), (0.8699, -3.201, 0.5161), (0.8699, -3.201, -0.5161), (0.8699, -0.3411, -0.2634), (0.8699, -0.3411, 4.768e-07), (0.8699, -3.201, 0.0), (0.9733, -0.4166, 0.07544), (0.9733, -0.4166, 0.1944), (0.9733, -3.126, 0.07544), (0.9733, -3.126, 0.4337), (0.9733, -3.132, -0.4408), (0.9733, -0.41, -0.2003), (0.9733, -0.41, -0.0689), (0.9733, -3.132, -0.0689), (0.9733, -0.4166, 0.07544), (0.9733, -0.3411, -0.2634), (0.9733, -3.126, 0.07544), (0.9733, -3.201, -0.5161), (0.9733, -0.3411, 0.2634), (0.9733, -3.201, 0.5161), (0.9733, -0.3411, 4.768e-07), (0.9733, -3.201, 0.0)], [], [(0, 2, 6, 4), (7, 5, 9, 11), (20, 0, 4, 22), (3, 1, 5, 7), (21, 3, 7, 23), (31, 30, 14, 12), (23, 7, 11, 25), (4, 6, 10, 8), (22, 4, 8, 24), (12, 14, 18, 16), (35, 31, 12, 26), (33, 32, 13, 15), (34, 33, 15, 27), (28, 16, 18, 29), (26, 12, 16, 28), (15, 13, 17, 19), (27, 15, 19, 29), (14, 27, 29, 18), (13, 26, 28, 17), (17, 28, 29, 19), (30, 34, 27, 14), (32, 35, 26, 13), (5, 22, 24, 9), (6, 23, 25, 10), (2, 21, 23, 6), (1, 20, 22, 5), (9, 24, 35, 32), (10, 25, 34, 30), (25, 11, 33, 34), (11, 9, 32, 33), (24, 8, 31, 35), (8, 10, 30, 31), (70, 54, 49, 68), (71, 69, 51, 55), (107, 105, 87, 91), (68, 49, 51, 69), (53, 65, 67, 52), (46, 41, 59, 58), (44, 46, 58, 56), (106, 90, 85, 104), (67, 71, 55, 52), (65, 53, 54, 70), (44, 37, 49, 54), (41, 46, 55, 51), (37, 41, 51, 49), (46, 44, 54, 55), (40, 36, 53, 52), (36, 48, 54, 53), (50, 40, 52, 55), (48, 50, 55, 54), (40, 50, 63, 60), (36, 40, 60, 61), (41, 37, 57, 59), (50, 48, 62, 63), (37, 44, 56, 57), (48, 36, 61, 62), (45, 39, 65, 70), (43, 47, 71, 67), (39, 43, 67, 65), (47, 45, 70, 71), (42, 38, 68, 69), (38, 64, 70, 68), (66, 42, 69, 71), (64, 66, 71, 70), (104, 85, 87, 105), (89, 101, 103, 88), (82, 77, 95, 94), (80, 82, 94, 92), (103, 107, 91, 88), (101, 89, 90, 106), (80, 73, 85, 90), (77, 82, 91, 87), (73, 77, 87, 85), (82, 80, 90, 91), (76, 72, 89, 88), (72, 84, 90, 89), (86, 76, 88, 91), (84, 86, 91, 90), (76, 86, 99, 96), (72, 76, 96, 97), (77, 73, 93, 95), (86, 84, 98, 99), (73, 80, 92, 93), (84, 72, 97, 98), (81, 75, 101, 106), (79, 83, 107, 103), (75, 79, 103, 101), (83, 81, 106, 107), (78, 74, 104, 105), (74, 100, 106, 104), (102, 78, 105, 107), (100, 102, 107, 106), (143, 127, 123, 141), (142, 140, 121, 126), (140, 141, 123, 121), (125, 124, 139, 137), (118, 130, 131, 113), (116, 128, 130, 118), (139, 124, 127, 143), (137, 142, 126, 125), (116, 126, 121, 109), (113, 123, 127, 118), (109, 121, 123, 113), (118, 127, 126, 116), (112, 124, 125, 108), (108, 125, 126, 120), (122, 127, 124, 112), (120, 126, 127, 122), (112, 132, 135, 122), (108, 133, 132, 112), (113, 131, 129, 109), (122, 135, 134, 120), (109, 129, 128, 116), (120, 134, 133, 108), (117, 142, 137, 111), (115, 139, 143, 119), (111, 137, 139, 115), (119, 143, 142, 117), (114, 141, 140, 110), (110, 140, 142, 136), (138, 143, 141, 114), (136, 142, 143, 138), (178, 162, 157, 176), (179, 177, 159, 163), (176, 157, 159, 177), (161, 173, 175, 160), (154, 149, 167, 166), (152, 154, 166, 164), (175, 179, 163, 160), (173, 161, 162, 178), (152, 145, 157, 162), (149, 154, 163, 159), (145, 149, 159, 157), (154, 152, 162, 163), (148, 144, 161, 160), (144, 156, 162, 161), (158, 148, 160, 163), (156, 158, 163, 162), (148, 158, 171, 168), (144, 148, 168, 169), (149, 145, 165, 167), (158, 156, 170, 171), (145, 152, 164, 165), (156, 144, 169, 170), (153, 147, 173, 178), (151, 155, 179, 175), (147, 151, 175, 173), (155, 153, 178, 179), (150, 146, 176, 177), (146, 172, 178, 176), (174, 150, 177, 179), (172, 174, 179, 178), (1, 3, 21, 2, 0, 20)])
_uv = me_cube_006.uv_layers.new(name='UVMap')
_uv.uv.foreach_set('vector', [0.5281, 0.7081, 0.5281, 0.7081, 0.5281, 0.7081, 0.5281, 0.7081, 0.5281, 0.7081, 0.5281, 0.7081, 0.5281, 0.7081, 0.5281, 0.7081, 0.5281, 0.7081, 0.5281, 0.7081, 0.5281, 0.7081, 0.5281, 0.7081, 0.5281, 0.7081, 0.5281, 0.7081, 0.5281, 0.7081, 0.5281, 0.7081, 0.5281, 0.7081, 0.5281, 0.7081, 0.5281, 0.7081, 0.5281, 0.7081, 0.5281, 0.7081, 0.5281, 0.7081, 0.5281, 0.7081, 0.5281, 0.7081, 0.5281, 0.7081, 0.5281, 0.7081, 0.5281, 0.7081, 0.5281, 0.7081, 0.5281, 0.7081, 0.5281, 0.7081, 0.5281, 0.7081, 0.5281, 0.7081, 0.5281, 0.7081, 0.5281, 0.7081, 0.5281, 0.7081, 0.5281, 0.7081, 0.5281, 0.7081, 0.5281, 0.7081, 0.5281, 0.7081, 0.5281, 0.7081, 0.5281, 0.7081, 0.5281, 0.7081, 0.5281, 0.7081, 0.5281, 0.7081, 0.5281, 0.7081, 0.5281, 0.7081, 0.5281, 0.7081, 0.5281, 0.7081, 0.5281, 0.7081, 0.5281, 0.7081, 0.5281, 0.7081, 0.5281, 0.7081, 0.5281, 0.7081, 0.5281, 0.7081, 0.5281, 0.7081, 0.5281, 0.7081, 0.5281, 0.7081, 0.5281, 0.7081, 0.5281, 0.7081, 0.5281, 0.7081, 0.5281, 0.7081, 0.5281, 0.7081, 0.5281, 0.7081, 0.5281, 0.7081, 0.5281, 0.7081, 0.5281, 0.7081, 0.5281, 0.7081, 0.5281, 0.7081, 0.5281, 0.7081, 0.5281, 0.7081, 0.5281, 0.7081, 0.5281, 0.7081, 0.5281, 0.7081, 0.5281, 0.7081, 0.5281, 0.7081, 0.5281, 0.7081, 0.5281, 0.7081, 0.5281, 0.7081, 0.5281, 0.7081, 0.5281, 0.7081, 0.5281, 0.7081, 0.5281, 0.7081, 0.5281, 0.7081, 0.5281, 0.7081, 0.5281, 0.7081, 0.5281, 0.7081, 0.5281, 0.7081, 0.5281, 0.7081, 0.5281, 0.7081, 0.5281, 0.7081, 0.5281, 0.7081, 0.5281, 0.7081, 0.5281, 0.7081, 0.5281, 0.7081, 0.5281, 0.7081, 0.5281, 0.7081, 0.5281, 0.7081, 0.5281, 0.7081, 0.5281, 0.7081, 0.5281, 0.7081, 0.5281, 0.7081, 0.5281, 0.7081, 0.5281, 0.7081, 0.5281, 0.7081, 0.5281, 0.7081, 0.5281, 0.7081, 0.5281, 0.7081, 0.5281, 0.7081, 0.5281, 0.7081, 0.5281, 0.7081, 0.5281, 0.7081, 0.5281, 0.7081, 0.5281, 0.7081, 0.5281, 0.7081, 0.5281, 0.7081, 0.5281, 0.7081, 0.5281, 0.7081, 0.5281, 0.7081, 0.5281, 0.7081, 0.5281, 0.7081, 0.5281, 0.7081, 0.5281, 0.7081, 0.5281, 0.7081, 0.5281, 0.7081, 0.5281, 0.7081, 0.5281, 0.7081, 0.5281, 0.7081, 0.5281, 0.7081, 0.6491, 0.59, 0.6491, 0.59, 0.6491, 0.59, 0.6491, 0.59, 0.6491, 0.59, 0.6491, 0.59, 0.6491, 0.59, 0.6491, 0.59, 0.6491, 0.59, 0.6491, 0.59, 0.6491, 0.59, 0.6491, 0.59, 0.6491, 0.59, 0.6491, 0.59, 0.6491, 0.59, 0.6491, 0.59, 0.6491, 0.59, 0.6491, 0.59, 0.6491, 0.59, 0.6491, 0.59, 0.6491, 0.59, 0.6491, 0.59, 0.6491, 0.59, 0.6491, 0.59, 0.6491, 0.59, 0.6491, 0.59, 0.6491, 0.59, 0.6491, 0.59, 0.6491, 0.59, 0.6491, 0.59, 0.6491, 0.59, 0.6491, 0.59, 0.6491, 0.59, 0.6491, 0.59, 0.6491, 0.59, 0.6491, 0.59, 0.6491, 0.59, 0.6491, 0.59, 0.6491, 0.59, 0.6491, 0.59, 0.6491, 0.59, 0.6491, 0.59, 0.6491, 0.59, 0.6491, 0.59, 0.6491, 0.59, 0.6491, 0.59, 0.6491, 0.59, 0.6491, 0.59, 0.6491, 0.59, 0.6491, 0.59, 0.6491, 0.59, 0.6491, 0.59, 0.6491, 0.59, 0.6491, 0.59, 0.6491, 0.59, 0.6491, 0.59, 0.6491, 0.59, 0.6491, 0.59, 0.6491, 0.59, 0.6491, 0.59, 0.6491, 0.59, 0.6491, 0.59, 0.6491, 0.59, 0.6491, 0.59, 0.6491, 0.59, 0.6491, 0.59, 0.6491, 0.59, 0.6491, 0.59, 0.6491, 0.59, 0.6491, 0.59, 0.6491, 0.59, 0.6491, 0.59, 0.6491, 0.59, 0.6491, 0.59, 0.6491, 0.59, 0.6491, 0.59, 0.6491, 0.59, 0.6491, 0.59, 0.6491, 0.59, 0.6491, 0.59, 0.6491, 0.59, 0.6491, 0.59, 0.6491, 0.59, 0.6491, 0.59, 0.6491, 0.59, 0.6491, 0.59, 0.6491, 0.59, 0.6491, 0.59, 0.6491, 0.59, 0.6491, 0.59, 0.6491, 0.59, 0.6491, 0.59, 0.6491, 0.59, 0.6491, 0.59, 0.6491, 0.59, 0.6491, 0.59, 0.6491, 0.59, 0.6491, 0.59, 0.6491, 0.59, 0.6491, 0.59, 0.6491, 0.59, 0.6491, 0.59, 0.6491, 0.59, 0.6491, 0.59, 0.6491, 0.59, 0.6491, 0.59, 0.6491, 0.59, 0.6491, 0.59, 0.6491, 0.59, 0.6491, 0.59, 0.6491, 0.59, 0.6491, 0.59, 0.6491, 0.59, 0.6491, 0.59, 0.6491, 0.59, 0.6491, 0.59, 0.6491, 0.59, 0.6491, 0.59, 0.6491, 0.59, 0.6491, 0.59, 0.6491, 0.59, 0.6491, 0.59, 0.6491, 0.59, 0.6491, 0.59, 0.6491, 0.59, 0.6491, 0.59, 0.6491, 0.59, 0.6491, 0.59, 0.6491, 0.59, 0.6491, 0.59, 0.6491, 0.59, 0.6491, 0.59, 0.6491, 0.59, 0.6491, 0.59, 0.6491, 0.59, 0.6491, 0.59, 0.6491, 0.59, 0.6491, 0.59, 0.6491, 0.59, 0.6491, 0.59, 0.6491, 0.59, 0.6491, 0.59, 0.6491, 0.59, 0.6491, 0.59, 0.6491, 0.59, 0.6491, 0.59, 0.6491, 0.59, 0.6491, 0.59, 0.6491, 0.59, 0.6491, 0.59, 0.6491, 0.59, 0.6491, 0.59, 0.6491, 0.59, 0.6491, 0.59, 0.6491, 0.59, 0.6491, 0.59, 0.6491, 0.59, 0.6491, 0.59, 0.6491, 0.59, 0.6491, 0.59, 0.6491, 0.59, 0.6491, 0.59, 0.6491, 0.59, 0.6491, 0.59, 0.6491, 0.59, 0.6491, 0.59, 0.6491, 0.59, 0.6491, 0.59, 0.6491, 0.59, 0.6491, 0.59, 0.6491, 0.59, 0.6491, 0.59, 0.6491, 0.59, 0.6491, 0.59, 0.6491, 0.59, 0.6491, 0.59, 0.6491, 0.59, 0.6491, 0.59, 0.6491, 0.59, 0.6491, 0.59, 0.6491, 0.59, 0.6491, 0.59, 0.6491, 0.59, 0.6491, 0.59, 0.6491, 0.59, 0.6491, 0.59, 0.6491, 0.59, 0.6491, 0.59, 0.6491, 0.59, 0.6491, 0.59, 0.6491, 0.59, 0.6491, 0.59, 0.6491, 0.59, 0.6491, 0.59, 0.6491, 0.59, 0.6491, 0.59, 0.6491, 0.59, 0.6491, 0.59, 0.6491, 0.59, 0.6491, 0.59, 0.6491, 0.59, 0.6491, 0.59, 0.6491, 0.59, 0.6491, 0.59, 0.6491, 0.59, 0.6491, 0.59, 0.6491, 0.59, 0.6491, 0.59, 0.6491, 0.59, 0.6491, 0.59, 0.6491, 0.59, 0.6491, 0.59, 0.6491, 0.59, 0.6491, 0.59, 0.6491, 0.59, 0.6491, 0.59, 0.6491, 0.59, 0.6491, 0.59, 0.6491, 0.59, 0.6491, 0.59, 0.6491, 0.59, 0.6491, 0.59, 0.6491, 0.59, 0.6491, 0.59, 0.6491, 0.59, 0.6491, 0.59, 0.6491, 0.59, 0.6491, 0.59, 0.6491, 0.59, 0.6491, 0.59, 0.6491, 0.59, 0.6491, 0.59, 0.6491, 0.59, 0.6491, 0.59, 0.6491, 0.59, 0.6491, 0.59, 0.6491, 0.59, 0.6491, 0.59, 0.6491, 0.59, 0.6491, 0.59, 0.6491, 0.59, 0.6491, 0.59, 0.6491, 0.59, 0.6491, 0.59, 0.6491, 0.59, 0.6491, 0.59, 0.6491, 0.59, 0.6491, 0.59, 0.6491, 0.59, 0.6491, 0.59, 0.6491, 0.59, 0.6491, 0.59, 0.6491, 0.59, 0.6491, 0.59, 0.6491, 0.59, 0.6491, 0.59, 0.6491, 0.59, 0.6491, 0.59, 0.6491, 0.59, 0.6491, 0.59, 0.6491, 0.59, 0.6491, 0.59, 0.6491, 0.59, 0.6491, 0.59, 0.6491, 0.59, 0.6491, 0.59, 0.6491, 0.59, 0.6491, 0.59, 0.6491, 0.59, 0.6491, 0.59, 0.6491, 0.59, 0.6491, 0.59, 0.6491, 0.59, 0.6491, 0.59, 0.6491, 0.59, 0.6491, 0.59, 0.6491, 0.59, 0.6491, 0.59, 0.6491, 0.59, 0.6491, 0.59, 0.6491, 0.59, 0.6491, 0.59, 0.6491, 0.59, 0.6491, 0.59, 0.6491, 0.59, 0.6491, 0.59, 0.6491, 0.59, 0.6491, 0.59, 0.6491, 0.59, 0.6491, 0.59, 0.6491, 0.59, 0.6491, 0.59, 0.6491, 0.59, 0.6491, 0.59, 0.6491, 0.59, 0.6491, 0.59, 0.6491, 0.59, 0.6491, 0.59, 0.6491, 0.59, 0.6491, 0.59, 0.6491, 0.59, 0.6491, 0.59, 0.6491, 0.59, 0.6491, 0.59, 0.6491, 0.59, 0.6491, 0.59, 0.6491, 0.59, 0.6491, 0.59, 0.6491, 0.59, 0.6491, 0.59, 0.6491, 0.59, 0.6491, 0.59, 0.6491, 0.59, 0.6491, 0.59, 0.6491, 0.59, 0.6491, 0.59, 0.6491, 0.59, 0.6491, 0.59, 0.6491, 0.59, 0.6491, 0.59, 0.6491, 0.59, 0.6491, 0.59, 0.6491, 0.59, 0.6491, 0.59, 0.6491, 0.59, 0.6491, 0.59, 0.6491, 0.59, 0.6491, 0.59, 0.6491, 0.59, 0.6491, 0.59, 0.6491, 0.59, 0.6491, 0.59, 0.6491, 0.59, 0.6491, 0.59, 0.6491, 0.59, 0.6491, 0.59, 0.6491, 0.59, 0.6491, 0.59, 0.6491, 0.59, 0.6491, 0.59, 0.6491, 0.59, 0.6491, 0.59, 0.6491, 0.59, 0.6491, 0.59, 0.6491, 0.59, 0.6491, 0.59, 0.6491, 0.59, 0.6491, 0.59, 0.6491, 0.59, 0.6491, 0.59, 0.6491, 0.59, 0.6491, 0.59, 0.6491, 0.59, 0.6491, 0.59, 0.6491, 0.59, 0.6491, 0.59, 0.6491, 0.59, 0.6491, 0.59, 0.6491, 0.59, 0.6491, 0.59, 0.6491, 0.59, 0.6491, 0.59, 0.6491, 0.59, 0.6491, 0.59, 0.6491, 0.59, 0.6491, 0.59, 0.6491, 0.59, 0.6491, 0.59, 0.6491, 0.59, 0.6491, 0.59, 0.6491, 0.59, 0.6491, 0.59, 0.6491, 0.59, 0.6491, 0.59, 0.6491, 0.59, 0.6491, 0.59, 0.6491, 0.59, 0.6491, 0.59, 0.6491, 0.59, 0.6491, 0.59, 0.6491, 0.59, 0.6491, 0.59, 0.6491, 0.59, 0.6491, 0.59, 0.6491, 0.59, 0.6491, 0.59, 0.6491, 0.59, 0.6491, 0.59, 0.6491, 0.59, 0.6491, 0.59, 0.6491, 0.59, 0.6491, 0.59, 0.6491, 0.59, 0.6491, 0.59, 0.6491, 0.59, 0.6491, 0.59, 0.6491, 0.59, 0.6491, 0.59, 0.6491, 0.59, 0.6491, 0.59, 0.6491, 0.59, 0.6491, 0.59, 0.6491, 0.59, 0.6491, 0.59, 0.6491, 0.59, 0.6491, 0.59, 0.6491, 0.59, 0.6491, 0.59, 0.6491, 0.59, 0.6491, 0.59, 0.6491, 0.59, 0.6491, 0.59, 0.6491, 0.59, 0.6491, 0.59, 0.6491, 0.59, 0.6491, 0.59, 0.6491, 0.59, 0.6491, 0.59, 0.6491, 0.59, 0.6491, 0.59, 0.6491, 0.59, 0.6491, 0.59, 0.6491, 0.59, 0.6491, 0.59, 0.6491, 0.59, 0.6491, 0.59, 0.6491, 0.59, 0.6491, 0.59, 0.6491, 0.59, 0.6491, 0.59, 0.6491, 0.59, 0.6491, 0.59, 0.6491, 0.59, 0.6491, 0.59, 0.6491, 0.59, 0.6491, 0.59, 0.6491, 0.59, 0.6491, 0.59, 0.6491, 0.59, 0.6491, 0.59, 0.6491, 0.59, 0.6491, 0.59, 0.6491, 0.59, 0.6491, 0.59, 0.6491, 0.59, 0.6491, 0.59, 0.6491, 0.59, 0.6491, 0.59, 0.6491, 0.59, 0.6491, 0.59, 0.6491, 0.59, 0.6491, 0.59, 0.6491, 0.59, 0.6491, 0.59, 0.6491, 0.59, 0.6491, 0.59, 0.6491, 0.59, 0.6491, 0.59, 0.6491, 0.59, 0.6491, 0.59, 0.6491, 0.59, 0.6491, 0.59, 0.6491, 0.59, 0.6491, 0.59, 0.6491, 0.59, 0.6491, 0.59, 0.6491, 0.59, 0.6491, 0.59, 0.6491, 0.59, 0.6491, 0.59, 0.6491, 0.59, 0.6491, 0.59, 0.6491, 0.59, 0.6491, 0.59, 0.6491, 0.59, 0.6491, 0.59, 0.6491, 0.59, 0.6491, 0.59, 0.6491, 0.59, 0.6491, 0.59, 0.5281, 0.7081, 0.5281, 0.7081, 0.5281, 0.7081, 0.5281, 0.7081, 0.5281, 0.7081, 0.5281, 0.7081])
me_cube_006.materials.append(mat_material)
me_cube_006.use_remesh_fix_poles = True
me_cube_006.use_remesh_preserve_attributes = False
me_cube_006.use_mirror_vertex_groups = False
me_cube_006.update()

# ---- objects
ob_house1 = bpy.data.objects.new('House1', me_cube_002)
ob_house2 = bpy.data.objects.new('House2', me_cube_003)
ob_mill = bpy.data.objects.new('Mill', me_cube_005)
ob_cube_001 = bpy.data.objects.new('Cube.001', me_cube_006)

# ---- transforms, parenting, visibility, modifiers, constraints
ob_house1.location = (-0.8022, 0.3333, 0.0)
ob_house1.lineart.crease_threshold = 0.0
ob_house2.location = (0.0, 0.0, 1.0)
ob_house2.lineart.crease_threshold = 0.0
ob_mill.location = (0.0, 0.0, 0.0)
ob_mill.lineart.crease_threshold = 0.0
ob_cube_001.parent = ob_mill
ob_cube_001.location = (1.079, 0.0, 7.91)
ob_cube_001.lineart.crease_threshold = 0.0

# ---- collection membership
col_collection.objects.link(ob_house1)
col_collection.objects.link(ob_house2)
col_collection.objects.link(ob_mill)
col_collection.objects.link(ob_cube_001)

# ---- scene / render settings (as saved in the file)
scene.frame_start = 1; scene.frame_end = 250; scene.frame_set(0)
scene.render.engine = 'BLENDER_EEVEE_NEXT'
scene.cycles.use_denoising = False
scene.cycles.samples = 128
scene.cycles.sampling_pattern = 'TABULATED_SOBOL'
scene.cycles.use_adaptive_sampling = False
scene.cycles.use_light_tree = False
scene.view_settings.view_transform = 'Filmic'
bpy.context.view_layer.update()

# ---- added for rendering (the .blend has no active camera and no usable light): camera, sun
cam_auto = bpy.data.cameras.new('AutoCamera')
cam_auto.lens = 50.0
cam_auto.sensor_width = 36.0
cam_auto.clip_end = 1000.0
ob_auto_camera = bpy.data.objects.new('AutoCamera', cam_auto)
scene.collection.objects.link(ob_auto_camera)
ob_auto_camera.location = (18.1494, -17.8109, 18.5716)
ob_auto_camera.rotation_euler = (1.09748, -7.21219e-08, 0.694738)
scene.camera = ob_auto_camera
light_auto_sun = bpy.data.lights.new('AutoSun', 'SUN')
light_auto_sun.energy = 3.0
light_auto_sun.angle = 0.0523599
ob_auto_sun = bpy.data.objects.new('AutoSun', light_auto_sun)
scene.collection.objects.link(ob_auto_sun)
ob_auto_sun.rotation_euler = (0.872665, 0.174533, 0.523599)
bpy.context.view_layer.update()
